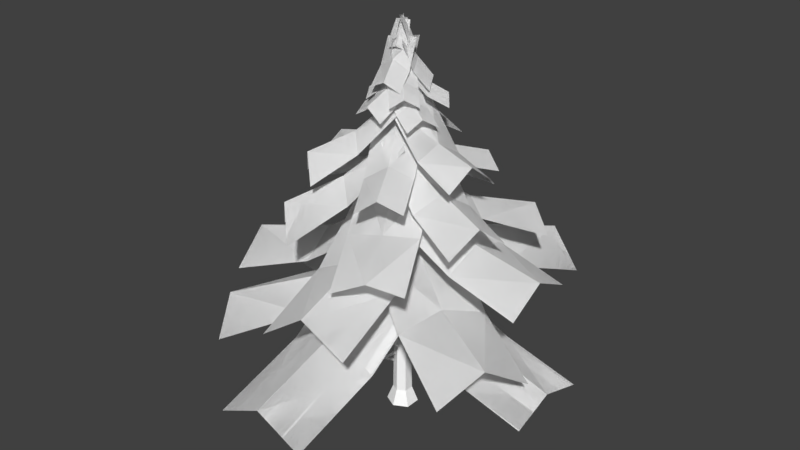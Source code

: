 # Source: pinetreem.blend  (saved by Blender 2.78.0; exported with 4.5.12 LTS)
import bpy
from mathutils import Matrix  # noqa: F401  (used for matrix-valued properties, if any)

bpy.ops.wm.read_factory_settings(use_empty=True)
scene = bpy.context.scene
scene.name = 'Scene'

# ---- collections
col_collection_1 = bpy.data.collections.new('Collection 1'); scene.collection.children.link(col_collection_1)

# ---- materials (node trees are filled in below, after node groups)
mat_c__users_josiah_dropbox_quake_keep_progs_pinetreem = bpy.data.materials.new('C:\\Users\\Josiah\\Dropbox\\QUAKE\\keep\\progs\\pinetreem')
mat_c__users_josiah_dropbox_quake_keep_progs_pinetreem.alpha_threshold = 0.0
mat_c__users_josiah_dropbox_quake_keep_progs_pinetreem.use_transparent_shadow = False
mat_c__users_josiah_dropbox_quake_keep_progs_pinetreem.diffuse_color = (1.0, 1.0, 1.0, 1.0)
mat_c__users_josiah_dropbox_quake_keep_progs_pinetreem.roughness = 0.5

# ---- material node trees

# ---- world
world_world = bpy.data.worlds.new('World'); scene.world = world_world
world_world.color = (0.05088, 0.05088, 0.05088)
world_world.use_sun_shadow = False
world_world.sun_shadow_jitter_overblur = 0.0
world_world.cycles.sampling_method = 'MANUAL'

# ---- meshes
me_c__users_josiah_dropbox_quake_keep_progs_pinetreem = bpy.data.meshes.new('C:\\Users\\Josiah\\Dropbox\\QUAKE\\keep\\progs\\pinetreem')
me_c__users_josiah_dropbox_quake_keep_progs_pinetreem.from_pydata([(0.08013, -0.05386, 0.0), (0.08013, 0.04367, 0.0), (-0.004262, -0.0006601, 0.0), (0.02949, 0.008206, 1.725), (0.02949, -0.01839, 1.725), (0.01262, -0.01839, 2.206), (-0.08865, -0.05386, 0.0), (-0.004262, -0.09819, 0.0), (-0.004262, 0.02594, 1.725), (0.01262, 0.008206, 2.206), (-0.004262, -0.03613, 1.725), (-0.02958, -0.01839, 1.725), (-0.02114, -0.01839, 2.206), (-0.02958, 0.008206, 1.725), (-0.004262, 0.02594, 1.725), (-0.004262, 0.01707, 2.206), (-0.004262, -0.03613, 1.725), (0.02949, -0.01839, 1.725), (0.02949, -0.02726, 1.147), (-0.004262, 0.0348, 1.147), (-0.004262, 0.05254, 0.09803), (0.04637, 0.02594, 0.09803), (1.042, -0.0006601, 0.5097), (1.034, -0.2578, 0.4019), (0.5527, -0.2489, 0.5294), (0.02949, 0.01707, 1.147), (0.04637, -0.03613, 0.09803), (-0.03802, 0.01707, 1.147), (-0.03802, -0.02726, 1.147), (-0.0549, -0.03613, 0.09803), (-0.004262, -0.04499, 1.147), (0.02949, -0.02726, 1.147), (-0.004262, -0.06272, 0.09803), (-0.004262, 0.0348, 1.147), (-0.0549, 0.02594, 0.09803), (0.02949, 0.008206, 1.725), (0.02949, 0.01707, 1.147), (-0.02958, -0.01839, 1.725), (-0.03802, -0.02726, 1.147), (-0.03802, 0.01707, 1.147), (-0.004262, -0.04499, 1.147), (-0.004262, 0.02594, 1.725), (-0.004262, 0.0348, 1.147), (-0.004262, 0.02594, 1.725), (-0.02958, 0.008206, 1.725), (-0.3503, 0.04367, 0.9803), (-0.3249, 0.4781, 0.7156), (-0.02114, 0.4604, 0.8234), (0.4346, 0.9658, 0.9901), (0.6877, 0.8416, 0.8136), (0.4599, 0.3806, 0.9607), (0.2827, 0.4515, 0.7156), (0.2573, 0.01707, 0.9803), (0.004177, 0.2653, 1.657), (0.1645, 0.4959, 1.529), (0.2827, 0.4249, 1.647), (0.5612, 0.01707, 0.647), (0.02949, 0.02594, 0.8724), (0.04637, 0.2919, 0.7842), (0.5696, 0.2831, 0.5588), (0.02106, -0.24, 0.7548), (0.4177, 0.3451, 1.578), (0.2658, 0.1146, 1.657), (-0.04646, -0.5858, 0.745), (-0.03802, -0.02726, 1.039), (0.2658, -0.03613, 0.9803), (-0.06334, -1.171, 0.5392), (0.2573, -0.5858, 0.598), (0.2236, -0.4972, 1.637), (0.1054, -0.2578, 1.725), (0.2405, -0.2046, 1.666), (-0.4515, -0.311, 0.8626), (-0.0127, -0.05386, 1.186), (0.1308, -0.2844, 1.069), (-0.8988, -0.5858, 0.7058), (-1.042, -0.3553, 0.5392), (-0.595, -0.07159, 0.7646), (-0.004262, -0.03613, 2.402), (-0.06334, -0.03613, 2.382), (-0.0549, -0.0006601, 2.461), (0.4514, -0.2135, 0.9313), (0.3417, -0.4617, 0.843), (-0.08021, -0.24, 1.157), (-0.384, 0.1235, 1.5), (-0.3165, 0.3097, 1.451), (0.03793, 0.1767, 1.637), (-0.004262, 0.3363, 1.549), (-0.02958, 0.02594, 1.765), (-0.2152, 0.02594, 1.715), (-0.2996, -0.5415, 0.7646), (0.2067, 0.5047, 1.108), (0.232, -0.08932, 1.294), (-0.0127, 0.0348, 1.323), (-0.2659, 0.1501, 1.294), (-0.04646, 0.62, 0.9607), (0.4936, 0.0348, 1.255), (0.5021, -0.2223, 1.167), (0.02949, -0.2312, 1.441), (0.02106, 0.02594, 1.49), (0.01262, 0.2831, 1.441), (0.9156, 0.05254, 1.157), (0.924, -0.2046, 1.029), (0.02949, -0.444, 1.186), (-0.02958, -0.03613, 1.421), (0.232, -0.0006601, 1.372), (-0.2912, -0.07159, 1.372), (-0.2321, -0.4794, 1.069), (0.08013, -0.9494, 1.069), (0.2911, -0.4085, 1.069), (-0.5106, -0.1071, 1.098), (-0.03802, 0.01707, 1.402), (0.02949, -0.24, 1.304), (-0.1055, 0.2742, 1.235), (-0.5781, 0.1501, 0.9901), (-0.9663, -0.2312, 1.01), (0.4852, 0.6377, 1.294), (0.6793, 0.4959, 1.186), (0.4177, 0.1944, 1.333), (-0.3165, 0.3895, 1.274), (-0.1055, 0.5402, 1.167), (0.1645, 0.1412, 1.48), (-0.04646, -0.009526, 1.549), (-0.2574, -0.1603, 1.48), (0.01262, -0.06272, 2.196), (-0.07177, -0.09819, 2.088), (-0.1055, -0.02726, 2.127), (0.02949, 0.008206, 1.245), (0.1476, 0.2653, 1.157), (0.9156, -0.4351, 0.8332), (0.7974, -0.6922, 0.6666), (-0.3503, -0.577, 0.598), (-0.08021, 0.2565, 1.823), (-0.02958, 0.01707, 1.99), (-0.1815, -0.01839, 1.951), (-0.1393, -0.01839, 2.029), (-0.0127, 0.008206, 2.098), (-0.004262, -0.08932, 2.098), (-0.004262, 0.62, 1.48), (0.1983, 0.62, 1.333), (0.1898, 0.3274, 1.5), (0.3417, -0.08046, 1.568), (0.2827, -0.2666, 1.49), (-0.02958, -0.1691, 1.804), (0.2742, -0.03613, 1.833), (0.02106, 0.01707, 2.039), (0.04637, 0.1678, 2.01), (0.654, -0.1603, 1.48), (0.3924, 0.1057, 1.441), (0.5949, -0.3464, 1.343), (0.1645, -0.3819, 1.372), (-0.0127, -0.03613, 1.608), (0.1814, 0.05254, 1.578), (-0.1393, 0.09687, 1.794), (0.1308, 0.1944, 1.725), (-0.1646, -0.2223, 1.853), (-0.2659, -0.1337, 1.735), (-0.1055, 0.05254, 1.99), (0.09701, -0.1248, 2.01), (-0.06334, -0.3198, 1.765), (-0.1899, 0.3451, 1.47), (-0.3418, -0.4262, 1.745), (-0.4347, -0.3376, 1.578), (-0.02114, 0.008206, 2.206), (-0.004262, 0.01707, 2.206), (-0.004262, 0.008206, 2.353), (-0.004262, -0.02726, 2.206), (-0.02114, -0.01839, 2.206), (-0.0127, -0.009526, 2.353), (0.01262, -0.01839, 2.206), (0.004177, -0.009526, 2.353), (0.004177, -0.0006601, 2.353), (-0.0127, -0.0006601, 2.353), (0.01262, 0.008206, 2.206), (-0.004262, 0.008206, 2.353), (-0.004262, -0.009526, 2.353), (-0.1308, 0.487, 1.765), (-0.2237, 0.221, 1.765), (-0.5359, 0.0614, 1.676), (-0.519, 0.2121, 1.588), (-0.2406, 0.1678, 1.666), (0.07169, 0.2919, 1.784), (0.1139, 0.04367, 1.97), (0.04637, -0.03613, 2.392), (0.02106, 0.02594, 2.411), (0.04637, 0.04367, 2.333), (0.5274, -0.07159, 1.774), (0.2995, 0.1146, 1.735), (0.4936, -0.2223, 1.657), (0.2489, -0.1869, 1.765), (-0.7385, 0.2565, 1.412), (-0.6625, 0.4427, 1.284), (-0.2068, -0.2844, 1.588), (-0.3334, -0.1691, 1.431), (-0.1224, 0.07914, 1.765), (-0.4262, -0.5415, 1.451), (-0.07177, -0.3996, 1.48), (0.1223, -0.05386, 1.833), (-0.1393, 0.05254, 2.078), (-0.0549, 0.088, 2.176), (-0.0127, -0.08932, 2.372), (-0.04646, -0.07159, 2.196), (-0.07177, 0.02594, 2.255), (-0.2574, -0.03613, 1.951), (-0.1224, -0.1159, 1.97), (0.1308, -0.03613, 2.108), (0.1983, -0.1071, 2.039), (0.1392, -0.1691, 2.088), (0.08013, 0.09687, 2.117), (-0.0127, 0.01707, 2.196), (-0.07177, 0.088, 2.166), (0.004177, -0.07159, 2.333), (-0.0549, -0.06272, 2.313), (-0.114, -0.1159, 2.039), (-0.02114, -0.1337, 2.098), (-0.04646, -0.2578, 2.029), (-0.1477, 0.07914, 1.961), (-0.02958, 0.09687, 2.068), (-0.09709, -0.0006601, 2.176), (0.1814, 0.1678, 2.049), (0.02106, 0.1678, 2.059), (0.2236, -0.1159, 1.98), (0.1139, -0.07159, 2.049), (0.1561, 0.01707, 1.99), (0.004177, -0.01839, 2.166), (0.09701, -0.03613, 2.137), (0.03793, 0.0614, 2.127), (-0.1055, 0.2299, 1.99), (-0.02114, 0.2653, 1.931), (0.02949, 0.1501, 2.0), (-0.2659, 0.0614, 1.892), (-0.0549, 0.1146, 2.059), (0.08013, 0.04367, 2.108), (0.1476, 0.01707, 2.059), (0.07169, -0.1514, 2.029), (-0.02114, 0.1146, 2.206), (0.02949, 0.09687, 2.362), (0.08857, -0.06272, 2.206), (0.09701, -0.1514, 2.108), (0.004177, -0.178, 2.157), (0.1139, 0.1146, 2.147), (0.04637, 0.0614, 2.255), (-0.02958, 0.1235, 2.206), (0.07169, -0.09819, 2.157), (0.01262, -0.1514, 2.098), (-0.06334, -0.08932, 2.196), (-0.1393, 0.0348, 2.127), (-0.0127, -0.0006601, 2.372), (-0.08021, 0.07027, 2.343), (-0.09709, -0.1691, 2.108), (-0.1055, -0.07159, 2.206), (-0.004262, -0.02726, 2.225), (0.05481, 0.0348, 2.225), (-0.5528, -0.4262, 1.235), (-0.1984, -0.06272, 2.059), (-0.0127, -0.03613, 1.921), (0.1308, 0.02594, 1.853), (-0.0549, -0.01839, 2.333), (-0.02958, -0.009526, 2.411), (-0.0127, -0.05386, 2.382), (-0.03802, 0.05254, 2.382), (-0.004262, -0.009526, 2.48), (0.004177, -0.04499, 2.47), (0.004177, 0.02594, 2.47), (-0.2659, 0.01707, 1.755), (-0.004262, 0.1323, 1.892), (-0.0127, -0.009526, 2.47), (0.02106, 0.02594, 2.461), (-0.1477, -0.08932, 1.833), (0.08013, 0.2831, 0.9411), (-0.02114, 0.0348, 1.049), (-0.4853, 0.2299, 0.7548), (-0.3756, 0.4781, 0.647), (-0.9326, 0.4161, 0.647), (-0.5866, -0.01839, 0.647), (0.4852, 0.2919, 1.167), (-0.1055, -0.2046, 1.637), (-0.46, -0.07159, 1.451), (0.2405, 0.3185, 1.382), (-0.0127, 0.0348, 1.608), (-0.1899, 0.1589, 1.51), (-0.2827, -0.1248, 1.657), (-0.2996, 1.01, 0.5686), (0.004177, 0.9924, 0.7156), (0.308, 0.9835, 0.5686), (0.3333, -0.7188, 1.274), (0.3586, -0.2932, 1.382), (-0.3503, -0.01839, 0.9803), (-0.1562, 0.1855, 1.069), (-0.1224, -0.2135, 0.9215), (0.5696, 0.04367, 0.843), (1.025, -0.178, 0.6666), (-0.5528, 0.7086, 1.167), (-0.5359, 0.2387, 1.167), (-0.0127, -0.0006601, 2.49), (-0.06334, 0.0348, 2.47), (0.02106, -0.05386, 2.49), (-0.3418, 0.8594, 0.9705), (-0.4431, -0.3642, 0.9901), (0.173, -0.08932, 1.568), (0.06325, 0.4338, 1.274), (0.3164, 0.7441, 1.127), (0.1645, 0.01707, 1.745), (-0.004262, -0.1337, 2.01), (0.07169, 0.2033, 1.784), (0.08013, 0.04367, 0.0), (-0.004262, 0.088, 0.0), (0.1392, -0.1603, 1.794), (0.02106, 0.5225, 1.657), (-0.02114, 0.0348, 2.382), (-0.2321, -0.5238, 1.598), (0.08857, -0.02726, 2.196), (0.04637, -0.07159, 2.362), (0.1898, -0.2046, 1.921), (0.08013, -0.1603, 1.98), (-0.09709, -0.03613, 2.137), (-0.1477, 0.07914, 2.0), (-0.1984, 0.1855, 1.931), (-0.03802, -0.1159, 2.088), (0.05481, -0.05386, 2.196), (-0.2237, 0.01707, 2.019), (-0.09709, 0.1323, 2.088), (-0.004262, -0.08932, 2.264), (-0.114, -0.0006601, 2.353), (0.08013, -0.2223, 2.039), (-0.004262, -0.0006601, 2.5), (0.03793, -0.009526, 2.372), (-0.004262, -0.09819, 0.0), (-0.004262, 0.05254, 0.09803), (-0.08865, 0.04367, 0.0), (-0.08865, -0.05386, 0.0), (-0.004262, 0.088, 0.0), (0.08013, -0.05386, 0.0), (0.1983, -0.009526, 0.3823), (0.2067, -0.009526, 0.3921), (0.2827, -0.009526, 0.3529), (0.2911, -0.009526, 0.3431), (0.308, -0.04499, 0.3529), (0.2827, -0.009526, 0.3529), (0.02949, 0.008206, 0.4411), (0.02106, -0.0006601, 0.4411), (0.1983, -0.0006601, 0.3823), (0.1983, -0.009526, 0.3823), (0.2742, -0.009526, 0.3431), (0.2742, -0.009526, 0.3431), (0.2911, -0.009526, 0.3431), (0.02106, -0.009526, 0.4411), (0.1983, -0.009526, 0.3823), (0.1983, -0.0006601, 0.3823), (0.2742, -0.0006601, 0.3431), (0.2742, 0.008206, 0.3431), (0.2742, -0.0006601, 0.3431), (0.2827, 0.04367, 0.3137), (0.2742, 0.008206, 0.3431), (0.1983, -0.009526, 0.3823), (0.02106, -0.009526, 0.4411), (0.02949, -0.01839, 0.4411), (0.1983, -0.0006601, 0.3823), (0.2827, -0.0006601, 0.3529), (0.2911, 0.008206, 0.3431), (0.2911, -0.0006601, 0.3431), (0.1983, -0.009526, 0.3823), (0.02949, -0.009526, 0.4509), (0.1983, -0.009526, 0.3823), (0.2742, -0.009526, 0.3431), (0.2911, -0.009526, 0.3333), (0.2067, -0.009526, 0.3921), (0.02949, -0.0006601, 0.4509), (0.2067, -0.0006601, 0.3921), (0.1983, -0.0006601, 0.3823), (0.2911, 0.008206, 0.3431), (0.2911, -0.009526, 0.3431), (0.2742, -0.009526, 0.3431), (0.2911, -0.009526, 0.3431), (0.2911, -0.009526, 0.3431), (0.308, -0.009526, 0.3333), (0.2911, -0.009526, 0.3333), (0.2911, -0.0006601, 0.3333), (0.2742, -0.0006601, 0.3431), (0.2911, -0.0006601, 0.3431), (0.2911, -0.009526, 0.3431), (0.2911, -0.009526, 0.3333), (0.2911, -0.0006601, 0.3333), (0.2911, 0.008206, 0.3431), (-0.1646, 0.2299, 0.4019), (-0.1308, 0.1678, 0.4313), (-0.1224, 0.1678, 0.4411), (-0.02958, 0.02594, 0.4803), (-0.02958, 0.02594, 0.4705), (-0.1308, 0.1589, 0.4313), (-0.02958, -0.03613, 0.3627), (-0.114, -0.1869, 0.2941), (-0.02958, -0.03613, 0.3529), (-0.02958, 0.02594, 0.4803), (-0.1393, 0.1678, 0.4411), (-0.1308, 0.1678, 0.4411), (-0.02114, -0.04499, 0.3529), (-0.1393, 0.1589, 0.4411), (-0.1308, 0.1589, 0.4313), (-0.173, 0.2299, 0.4019), (-0.0127, 0.0348, 0.4803), (-0.1224, 0.1678, 0.4411), (-0.1308, 0.1678, 0.4313), (-0.02114, -0.04499, 0.3529), (-0.02114, -0.04499, 0.3627), (-0.1815, 0.2387, 0.4019), (-0.173, 0.221, 0.4117), (-0.02114, -0.04499, 0.3725), (-0.02114, 0.0348, 0.4803), (-0.02958, -0.04499, 0.3725), (-0.1393, 0.1678, 0.4411), (-0.1646, 0.2299, 0.4117), (-0.1308, 0.1678, 0.4411), (-0.1224, 0.2653, 0.3823), (-0.1646, 0.2299, 0.4019), (-0.1646, 0.2299, 0.4117), (-0.173, 0.2299, 0.4019), (-0.1308, 0.1589, 0.4313), (-0.1393, 0.1589, 0.4411), (-0.02958, 0.02594, 0.4705), (-0.02114, 0.02594, 0.4705), (-0.1646, 0.2299, 0.4117), (-0.173, 0.2387, 0.3921), (-0.1646, 0.2476, 0.4019), (-0.173, 0.2387, 0.3921), (-0.1224, 0.2653, 0.3823), (-0.173, 0.2476, 0.4019), (-0.173, 0.2299, 0.4117), (-0.1224, 0.2653, 0.3823), (-0.1224, 0.2653, 0.3823), (-0.1055, 0.2742, 0.3823), (-0.1815, 0.2387, 0.3921), (-0.1815, 0.2387, 0.4019), (-0.1815, 0.2387, 0.4019), (-0.1815, 0.2387, 0.3921), (-0.1224, 0.2653, 0.3921), (-0.1815, 0.2387, 0.4019), (-0.1815, 0.2387, 0.4019), (-0.2406, 0.2476, 0.4215), (-0.2406, 0.2387, 0.4215), (-0.173, 0.221, 0.4117), (-0.1224, 0.2742, 0.3823), (-0.1224, 0.2653, 0.3823), (-0.1224, 0.2653, 0.3921), (-0.2406, 0.2476, 0.4215), (-0.2406, 0.2387, 0.4313), (-0.2406, 0.2387, 0.4215), (-0.173, 0.2299, 0.4117), (-0.2406, 0.2387, 0.4313), (-0.173, 0.221, 0.4117), (0.004177, -0.04499, 0.6078), (0.01262, -0.04499, 0.6078), (0.1054, -0.1957, 0.5392), (0.1054, -0.1869, 0.5294), (0.01262, -0.03613, 0.5882), (0.004177, -0.04499, 0.5882), (0.02106, -0.03613, 0.598), (0.09701, -0.1957, 0.5294), (0.004177, -0.04499, 0.5882), (0.004177, -0.04499, 0.598), (0.09701, -0.1957, 0.5294), (0.1054, -0.1869, 0.5294), (0.1054, -0.1869, 0.5294), (0.09701, -0.1957, 0.5294), (0.1054, -0.1957, 0.5392), (-0.1646, -0.009526, 0.2353), (-0.0549, -0.0006601, 0.2843), (-0.0549, -0.009526, 0.2843), (-0.1562, -0.009526, 0.2353), (-0.04646, -0.009526, 0.2647), (-0.04646, -0.0006601, 0.2745), (-0.04646, -0.009526, 0.2745), (-0.1562, -0.009526, 0.2353), (-0.04646, -0.0006601, 0.2745), (-0.04646, -0.0006601, 0.2745), (-0.1646, -0.009526, 0.2353), (-0.1562, -0.009526, 0.2353), (-0.1562, -0.009526, 0.2353), (-0.1646, -0.009526, 0.2353), (-0.1562, -0.009526, 0.2353), (-0.08865, 0.04367, 0.0), (-0.0127, -0.0006601, 2.372), (0.08013, 0.008206, 2.382), (-0.02958, -0.01839, 1.912), (-0.04646, -0.1691, 1.872), (-0.02114, -0.4617, 1.353), (-0.1984, -0.1159, 1.539), (0.09701, -0.5415, 1.539), (-0.02114, -0.3198, 1.637), (1.042, -0.0006601, 0.5097), (0.5612, 0.01707, 0.647), (0.5527, -0.2489, 0.5294), (-0.3503, 0.04367, 0.9803), (-0.04646, 0.0348, 1.088), (-0.02114, 0.4604, 0.8234), (0.4346, 0.9658, 0.9901), (0.2067, 0.5047, 1.108), (0.4599, 0.3806, 0.9607), (0.2573, 0.01707, 0.9803), (0.004177, 0.2653, 1.657), (0.1308, 0.1944, 1.725), (0.2827, 0.4249, 1.647), (0.5696, 0.2831, 0.5588), (0.04637, 0.2919, 0.7842), (1.051, 0.2742, 0.4313), (0.02949, 0.02594, 0.8724), (0.02106, -0.24, 0.7548), (0.2658, 0.1146, 1.657), (-0.04646, -0.5858, 0.745), (0.2573, -0.5858, 0.598), (0.2658, -0.03613, 0.9803), (-0.06334, -1.171, 0.5392), (0.2405, -1.171, 0.3921), (0.2236, -0.4972, 1.637), (0.3502, -0.4262, 1.568), (0.2405, -0.2046, 1.666), (-0.4515, -0.311, 0.8626), (-0.2996, -0.5415, 0.7646), (0.1308, -0.2844, 1.069), (-0.8988, -0.5858, 0.7058), (-0.595, -0.07159, 0.7646), (-0.004262, -0.03613, 2.402), (-0.0127, -0.009526, 2.47), (-0.0549, -0.0006601, 2.461), (0.4514, -0.2135, 0.9313), (0.02949, 0.008206, 1.245), (-0.08021, -0.24, 1.157), (-0.384, 0.1235, 1.5), (-0.02958, -0.009526, 1.657), (0.03793, 0.1767, 1.637), (-0.004262, 0.3363, 1.549), (-0.1899, 0.3451, 1.47), (-0.2152, 0.02594, 1.715), (-0.7553, -0.8252, 0.5392), (-0.0127, 0.0348, 1.323), (0.232, -0.08932, 1.294), (-0.04646, 0.62, 0.9607), (-0.2659, 0.1501, 1.294), (0.1814, 1.09, 0.8136), (0.4936, 0.0348, 1.255), (0.02106, 0.02594, 1.49), (0.02949, -0.2312, 1.441), (0.4852, 0.2919, 1.167), (0.01262, 0.2831, 1.441), (0.9156, 0.05254, 1.157), (0.5021, -0.2223, 1.167), (0.02949, -0.444, 1.186), (0.2911, -0.4085, 1.069), (0.232, -0.0006601, 1.372), (-0.2912, -0.07159, 1.372), (-0.2321, -0.4794, 1.069), (-0.1815, -0.9848, 0.8921), (0.08013, -0.9494, 1.069), (0.3417, -0.9139, 0.8921), (-0.5106, -0.1071, 1.098), (-0.4431, -0.3642, 0.9901), (0.02949, -0.24, 1.304), (-0.1055, 0.2742, 1.235), (-0.5781, 0.1501, 0.9901), (-1.034, 0.02594, 0.8332), (-0.9663, -0.2312, 1.01), (0.4852, 0.6377, 1.294), (0.2405, 0.3185, 1.382), (0.4177, 0.1944, 1.333), (-0.3165, 0.3895, 1.274), (-0.04646, -0.009526, 1.549), (0.1645, 0.1412, 1.48), (-0.5359, 0.2387, 1.167), (-0.2574, -0.1603, 1.48), (0.01262, -0.06272, 2.196), (-0.02114, 0.008206, 2.196), (-0.1055, -0.02726, 2.127), (0.5696, 0.04367, 0.843), (0.1476, 0.2653, 1.157), (0.9156, -0.4351, 0.8332), (0.3417, -0.4617, 0.843), (-0.3503, -0.577, 0.598), (-0.3671, -1.162, 0.3921), (-0.08021, 0.2565, 1.823), (-0.2237, 0.221, 1.765), (-0.1815, -0.01839, 1.951), (-0.1393, -0.01839, 2.029), (-0.1224, -0.1159, 1.97), (-0.004262, -0.08932, 2.098), (-0.004262, 0.62, 1.48), (0.1898, 0.3274, 1.5), (0.3417, -0.08046, 1.568), (0.02106, 0.01707, 1.833), (-0.02958, -0.1691, 1.804), (0.2742, -0.03613, 1.833), (0.2995, 0.1146, 1.735), (0.04637, 0.1678, 2.01), (0.654, -0.1603, 1.48), (0.6962, 0.02594, 1.333), (0.3924, 0.1057, 1.441), (0.2827, -0.2666, 1.49), (0.1645, -0.3819, 1.372), (0.3586, -0.2932, 1.382), (0.1814, 0.05254, 1.578), (-0.1393, 0.09687, 1.794), (-0.0127, 0.02594, 1.892), (-0.1646, -0.2223, 1.853), (-0.004262, -0.03613, 2.029), (-0.1055, 0.05254, 1.99), (0.09701, -0.1248, 2.01), (-0.1899, 0.6288, 1.304), (-0.3418, -0.4262, 1.745), (-0.2659, -0.1337, 1.735), (-0.1308, 0.487, 1.765), (-0.2743, 0.4515, 1.627), (-0.5359, 0.0614, 1.676), (-0.2659, 0.01707, 1.755), (-0.2406, 0.1678, 1.666), (-0.02958, 0.01707, 1.99), (0.1139, 0.04367, 1.97), (0.04637, -0.03613, 2.392), (0.06325, -0.01839, 2.304), (0.04637, 0.04367, 2.333), (0.5274, -0.07159, 1.774), (0.5443, 0.07914, 1.657), (0.2489, -0.1869, 1.765), (-0.7385, 0.2565, 1.412), (-0.3165, 0.3097, 1.451), (-0.2068, -0.2844, 1.588), (0.004177, -0.03613, 1.823), (-0.1224, 0.07914, 1.765), (-0.4262, -0.5415, 1.451), (-0.2912, -0.6656, 1.265), (-0.07177, -0.3996, 1.48), (0.1223, -0.05386, 1.833), (-0.0549, 0.088, 2.176), (-0.0127, -0.08932, 2.372), (-0.004262, 0.008206, 2.372), (-0.07177, 0.02594, 2.255), (-0.2574, -0.03613, 1.951), (-0.2406, -0.1337, 1.902), (0.1308, -0.03613, 2.108), (0.07169, -0.09819, 2.157), (0.1392, -0.1691, 2.088), (0.08013, 0.09687, 2.117), (0.02106, 0.1678, 2.059), (-0.07177, 0.088, 2.166), (0.004177, -0.07159, 2.333), (-0.06334, -0.03613, 2.382), (-0.114, -0.1159, 2.039), (-0.1393, -0.24, 1.97), (-0.04646, -0.2578, 2.029), (-0.0127, 0.008206, 2.098), (-0.02958, 0.09687, 2.068), (-0.02114, -0.1337, 2.098), (0.004177, -0.01839, 2.166), (-0.09709, -0.0006601, 2.176), (0.1814, 0.1678, 2.049), (0.1139, 0.2387, 1.99), (0.2236, -0.1159, 1.98), (0.2658, -0.02726, 1.921), (0.1561, 0.01707, 1.99), (0.07169, -0.1514, 2.029), (0.09701, -0.03613, 2.137), (0.03793, 0.0614, 2.127), (0.004177, -0.02726, 2.127), (0.1139, -0.07159, 2.049), (-0.1055, 0.2299, 1.99), (-0.0549, 0.1146, 2.059), (0.02949, 0.1501, 2.0), (-0.1477, 0.07914, 1.961), (-0.004262, 0.008206, 2.137), (0.08013, 0.04367, 2.108), (0.1476, 0.01707, 2.059), (0.2405, 0.09687, 1.99), (0.05481, -0.2666, 1.961), (0.02949, 0.09687, 2.362), (0.08857, -0.06272, 2.206), (-0.004262, -0.08932, 2.264), (0.004177, -0.178, 2.157), (0.1139, 0.1146, 2.147), (0.02949, 0.1767, 2.098), (-0.02958, 0.1235, 2.206), (-0.004262, -0.02726, 2.225), (-0.06334, -0.08932, 2.196), (-0.1393, 0.0348, 2.127), (-0.1224, -0.06272, 2.078), (-0.04646, -0.07159, 2.196), (0.04637, 0.0614, 2.255), (-0.08021, 0.07027, 2.343), (-0.1055, -0.07159, 2.206), (0.05481, 0.0348, 2.225), (-0.3334, -0.1691, 1.431), (-0.1984, -0.06272, 2.059), (-0.1646, -0.1337, 2.01), (-0.07177, -0.09819, 2.088), (0.1054, -0.2578, 1.725), (0.1308, 0.02594, 1.853), (-0.0549, -0.01839, 2.333), (-0.03802, -0.05386, 2.313), (-0.0127, -0.05386, 2.382), (-0.0127, 0.07027, 2.304), (-0.03802, 0.05254, 2.382), (-0.02958, -0.009526, 2.411), (0.004177, -0.04499, 2.47), (0.004177, 0.02594, 2.47), (-0.02114, 0.0348, 2.382), (-0.02958, -0.01839, 1.912), (-0.004262, 0.1323, 1.892), (0.03793, -0.009526, 2.372), (0.02106, 0.02594, 2.461), (-0.1477, -0.08932, 1.833), (-0.02114, -0.3198, 1.637), (0.08013, 0.2831, 0.9411), (-0.3756, 0.4781, 0.647), (-0.4853, 0.2299, 0.7548), (-0.8313, 0.6643, 0.549), (-0.9326, 0.4161, 0.647), (-1.042, 0.1678, 0.549), (-0.5866, -0.01839, 0.647), (0.9072, 0.3097, 1.029), (-0.1055, -0.2046, 1.637), (0.06325, 0.4338, 1.274), (-0.1899, 0.1589, 1.51), (-0.5612, -0.08932, 1.568), (-0.2827, -0.1248, 1.657), (-0.3249, 0.4781, 0.7156), (0.004177, 0.9924, 0.7156), (0.2827, 0.4515, 0.7156), (0.3333, -0.7188, 1.274), (0.5274, -0.6302, 1.225), (-0.806, 0.0614, 1.284), (-0.46, -0.07159, 1.451), (-0.03802, -0.02726, 1.039), (-0.3503, -0.01839, 0.9803), (-0.0127, -0.05386, 1.186), (-0.1562, 0.1855, 1.069), (-0.1224, -0.2135, 0.9215), (-0.5528, 0.7086, 1.167), (-0.7638, 0.5579, 0.9705), (0.02106, 0.02594, 2.411), (-0.06334, 0.0348, 2.47), (0.02106, -0.05386, 2.49), (-0.1055, 0.5402, 1.167), (-0.9072, -0.4972, 0.8332), (-0.0127, 0.0348, 1.608), (0.173, -0.08932, 1.568), (-0.02958, 0.02594, 1.765), (0.1645, 0.01707, 1.745), (0.02106, 0.01707, 2.039), (-0.004262, -0.1337, 2.01), (0.07169, 0.2033, 1.784), (0.1392, -0.1603, 1.794), (0.07169, 0.2919, 1.784), (-0.03802, 0.02594, 2.313), (-0.06334, -0.3198, 1.765), (0.08857, -0.02726, 2.196), (0.1561, 0.02594, 2.088), (-0.0127, -0.0006601, 2.372), (0.04637, -0.07159, 2.362), (0.08013, -0.1603, 1.98), (-0.09709, -0.03613, 2.137), (-0.1477, 0.07914, 2.0), (-0.03802, -0.1159, 2.088), (0.05481, -0.05386, 2.196), (-0.1393, 0.05254, 2.078), (-0.02114, 0.1146, 2.206), (-0.0127, -0.0006601, 2.372), (-0.114, -0.0006601, 2.353), (0.01262, -0.1514, 2.098), (0.04637, -0.03613, 2.304), (0.08013, 0.008206, 2.382), (-0.04646, -0.1691, 1.872), (-0.02114, -0.4617, 1.353), (0.1476, -0.7986, 1.186), (-0.0127, -0.03613, 1.608), (-0.1984, -0.1159, 1.539), (-0.004262, 0.01707, 2.206), (-0.004262, -0.02726, 2.206), (-0.02114, 0.008206, 2.206), (-0.004262, 0.0348, 1.147), (-0.04646, 0.0348, 1.088), (1.051, 0.2742, 0.4313), (0.2405, -1.171, 0.3921), (0.3502, -0.4262, 1.568), (-0.02958, -0.009526, 1.657), (-0.7553, -0.8252, 0.5392), (0.1814, 1.09, 0.8136), (-0.1815, -0.9848, 0.8921), (0.3417, -0.9139, 0.8921), (-1.034, 0.02594, 0.8332), (-0.02114, 0.008206, 2.196), (-0.3671, -1.162, 0.3921), (0.02106, 0.01707, 1.833), (0.6962, 0.02594, 1.333), (-0.0127, 0.02594, 1.892), (-0.004262, -0.03613, 2.029), (-0.1899, 0.6288, 1.304), (-0.004262, 0.01707, 2.206), (-0.2743, 0.4515, 1.627), (0.06325, -0.01839, 2.304), (0.5443, 0.07914, 1.657), (0.004177, -0.03613, 1.823), (-0.2912, -0.6656, 1.265), (-0.004262, 0.008206, 2.372), (-0.2406, -0.1337, 1.902), (-0.1393, -0.24, 1.97), (0.1139, 0.2387, 1.99), (0.2658, -0.02726, 1.921), (0.004177, -0.02726, 2.127), (-0.004262, 0.008206, 2.137), (0.2405, 0.09687, 1.99), (0.05481, -0.2666, 1.961), (0.02949, 0.1767, 2.098), (-0.1224, -0.06272, 2.078), (-0.1646, -0.1337, 2.01), (-0.03802, -0.05386, 2.313), (-0.0127, 0.07027, 2.304), (-0.8313, 0.6643, 0.549), (-1.042, 0.1678, 0.549), (0.9072, 0.3097, 1.029), (-0.5612, -0.08932, 1.568), (0.5274, -0.6302, 1.225), (-0.806, 0.0614, 1.284), (-0.7638, 0.5579, 0.9705), (-0.9072, -0.4972, 0.8332), (-0.03802, 0.02594, 2.313), (0.1561, 0.02594, 2.088), (0.04637, -0.03613, 2.304), (-0.004262, 0.088, 0.0), (0.2911, -0.009526, 0.3333), (0.2911, -0.0006601, 0.3333), (0.2067, -0.0006601, 0.3921), (0.2911, -0.009526, 0.3431), (-0.1815, 0.2387, 0.3921), (-0.1308, 0.1589, 0.4313), (-0.1224, 0.2653, 0.3823), (-0.1224, 0.2742, 0.3823), (-0.1646, 0.2476, 0.4019), (-0.1815, 0.2387, 0.4019), (-0.173, 0.2387, 0.3921), (-0.173, 0.2476, 0.4019), (-0.1646, 0.2476, 0.4019), (-0.173, 0.2387, 0.3921), (-0.2406, 0.2387, 0.4215), (-0.2406, 0.2387, 0.4215), (-0.2406, 0.2387, 0.4215), (0.09701, -0.1957, 0.5392), (0.09701, -0.1957, 0.5294), (0.09701, -0.1957, 0.5392), (0.1054, -0.1869, 0.5294), (0.09701, -0.1957, 0.5294), (-0.1646, -0.009526, 0.2353), (-0.1562, -0.009526, 0.2353), (-0.1646, -0.009526, 0.2353), (-0.1646, -0.009526, 0.2353), (-0.1562, -0.009526, 0.2353), (0.1476, -0.7986, 1.186), (1.034, -0.2578, 0.4019), (0.6877, 0.8416, 0.8136), (0.1645, 0.4959, 1.529), (0.4177, 0.3451, 1.578), (-1.042, -0.3553, 0.5392), (0.924, -0.2046, 1.029), (-0.02958, -0.03613, 1.421), (-0.03802, 0.01707, 1.402), (0.6793, 0.4959, 1.186), (0.7974, -0.6922, 0.6666), (0.1983, 0.62, 1.333), (0.5949, -0.3464, 1.343), (-0.4347, -0.3376, 1.578), (-0.519, 0.2121, 1.588), (0.4936, -0.2223, 1.657), (-0.6625, 0.4427, 1.284), (0.1983, -0.1071, 2.039), (-0.0127, 0.01707, 2.196), (-0.0549, -0.06272, 2.313), (-0.02114, 0.2653, 1.931), (-0.2659, 0.0614, 1.892), (0.09701, -0.1514, 2.108), (-0.09709, -0.1691, 2.108), (-0.5528, -0.4262, 1.235), (-0.0127, -0.03613, 1.921), (-0.004262, -0.009526, 2.48), (-0.02114, 0.0348, 1.049), (-0.2996, 1.01, 0.5686), (0.308, 0.9835, 0.5686), (1.025, -0.178, 0.6666), (-0.0127, -0.0006601, 2.49), (-0.3418, 0.8594, 0.9705), (0.3164, 0.7441, 1.127), (0.02106, 0.5225, 1.657), (-0.2321, -0.5238, 1.598), (0.1898, -0.2046, 1.921), (-0.1984, 0.1855, 1.931), (-0.2237, 0.01707, 2.019), (-0.09709, 0.1323, 2.088), (0.08013, -0.2223, 2.039), (0.09701, -0.5415, 1.539)], [], [(0, 2, 1), (5, 4, 3), (2, 7, 6), (9, 3, 8), (12, 11, 10), (10, 4, 5), (15, 14, 13), (18, 17, 16), (21, 20, 19), (24, 23, 22), (26, 21, 25), (29, 28, 27), (26, 31, 30), (32, 30, 28), (34, 27, 33), (36, 35, 17), (39, 38, 37), (40, 16, 37), (42, 41, 35), (39, 44, 43), (47, 46, 45), (50, 49, 48), (52, 51, 47), (55, 54, 53), (58, 57, 56), (59, 56, 22), (60, 24, 56), (62, 61, 55), (65, 64, 63), (67, 63, 66), (70, 69, 68), (73, 72, 71), (76, 75, 74), (79, 78, 77), (82, 81, 80), (85, 84, 83), (88, 87, 86), (89, 71, 74), (91, 50, 90), (93, 92, 90), (94, 90, 48), (97, 96, 95), (99, 98, 95), (96, 101, 100), (104, 103, 102), (102, 103, 105), (107, 102, 106), (108, 102, 107), (111, 110, 109), (109, 110, 112), (114, 109, 113), (117, 116, 115), (120, 119, 118), (122, 121, 118), (125, 124, 123), (127, 126, 80), (81, 129, 128), (66, 63, 130), (133, 132, 131), (136, 135, 134), (139, 138, 137), (142, 141, 140), (145, 144, 143), (147, 140, 146), (141, 148, 146), (151, 150, 149), (153, 53, 152), (156, 155, 154), (154, 158, 157), (159, 86, 137), (155, 161, 160), (164, 163, 162), (167, 166, 165), (170, 169, 168), (167, 171, 162), (173, 170, 172), (174, 165, 168), (176, 131, 175), (179, 178, 177), (181, 180, 131), (184, 183, 182), (186, 143, 185), (188, 187, 185), (84, 190, 189), (193, 192, 191), (195, 191, 194), (196, 62, 153), (198, 197, 125), (201, 200, 199), (203, 134, 202), (206, 205, 204), (209, 208, 207), (78, 211, 210), (214, 213, 212), (216, 215, 134), (217, 212, 213), (219, 207, 218), (222, 221, 220), (224, 223, 213), (221, 222, 225), (228, 227, 226), (215, 229, 202), (231, 228, 230), (218, 207, 232), (233, 213, 214), (235, 234, 201), (238, 237, 236), (241, 240, 239), (244, 243, 242), (200, 201, 245), (247, 246, 240), (249, 248, 238), (251, 250, 242), (192, 252, 194), (124, 125, 253), (255, 254, 69), (258, 257, 256), (259, 183, 184), (261, 260, 257), (257, 260, 262), (264, 179, 263), (266, 265, 77), (69, 254, 267), (270, 269, 268), (272, 270, 271), (273, 270, 272), (274, 95, 100), (83, 276, 275), (279, 278, 277), (280, 263, 177), (282, 281, 46), (51, 283, 282), (285, 149, 284), (276, 83, 189), (286, 130, 63), (287, 76, 71), (288, 269, 270), (128, 290, 289), (292, 118, 291), (294, 293, 183), (183, 293, 295), (119, 296, 291), (297, 109, 114), (298, 117, 277), (115, 300, 299), (301, 139, 86), (302, 188, 143), (140, 147, 303), (304, 21, 26), (305, 1, 2), (191, 195, 306), (180, 307, 175), (256, 257, 308), (160, 309, 158), (239, 240, 310), (311, 310, 240), (313, 312, 220), (230, 315, 314), (226, 316, 315), (317, 313, 221), (207, 208, 318), (197, 319, 253), (234, 320, 245), (322, 249, 321), (243, 323, 206), (171, 324, 164), (167, 324, 171), (173, 324, 170), (170, 324, 169), (325, 77, 210), (169, 324, 174), (174, 324, 167), (326, 32, 29), (328, 34, 327), (329, 29, 34), (330, 20, 21), (326, 331, 26), (13, 11, 12), (334, 333, 332), (337, 336, 335), (340, 339, 338), (342, 332, 341), (344, 342, 343), (346, 345, 339), (349, 348, 347), (352, 351, 350), (355, 354, 353), (357, 349, 356), (359, 358, 349), (361, 355, 360), (363, 362, 347), (364, 363, 348), (366, 361, 365), (357, 367, 333), (359, 357, 334), (368, 338, 366), (369, 351, 352), (335, 336, 370), (372, 336, 371), (371, 336, 337), (375, 374, 373), (376, 351, 369), (377, 351, 376), (379, 374, 378), (381, 374, 380), (382, 374, 381), (378, 374, 382), (373, 374, 379), (385, 384, 383), (388, 387, 386), (391, 390, 389), (394, 393, 392), (395, 390, 391), (398, 397, 396), (401, 400, 399), (403, 390, 402), (398, 405, 404), (406, 390, 403), (400, 394, 407), (408, 390, 406), (405, 396, 409), (411, 385, 410), (389, 390, 408), (414, 413, 412), (384, 416, 415), (417, 386, 392), (401, 419, 418), (409, 411, 420), (412, 413, 421), (424, 423, 422), (425, 420, 410), (426, 420, 425), (429, 428, 427), (432, 431, 430), (383, 415, 433), (422, 414, 434), (437, 436, 435), (435, 439, 438), (429, 441, 440), (429, 440, 442), (429, 442, 428), (445, 444, 443), (447, 446, 436), (448, 446, 447), (451, 450, 449), (454, 453, 452), (452, 453, 455), (458, 457, 456), (449, 458, 459), (460, 455, 450), (463, 462, 461), (466, 465, 464), (469, 468, 467), (467, 468, 470), (473, 472, 471), (465, 473, 474), (475, 470, 466), (478, 477, 476), (0, 7, 2), (479, 2, 6), (479, 305, 2), (481, 480, 321), (483, 482, 263), (284, 149, 484), (485, 484, 149), (487, 486, 68), (490, 489, 488), (493, 492, 491), (496, 495, 494), (497, 492, 493), (500, 499, 498), (502, 501, 489), (501, 503, 488), (505, 504, 489), (506, 499, 500), (509, 508, 507), (508, 511, 510), (514, 513, 512), (517, 516, 515), (519, 515, 518), (522, 521, 520), (525, 524, 523), (528, 527, 526), (531, 530, 529), (516, 532, 518), (534, 533, 495), (536, 535, 495), (535, 537, 494), (540, 539, 538), (542, 541, 538), (544, 538, 543), (547, 546, 545), (545, 549, 548), (551, 550, 549), (546, 552, 551), (555, 554, 553), (553, 557, 556), (559, 558, 557), (562, 561, 560), (565, 564, 563), (567, 566, 563), (570, 569, 568), (572, 571, 523), (574, 523, 573), (510, 576, 575), (579, 578, 577), (582, 581, 580), (584, 529, 583), (587, 586, 585), (590, 589, 588), (593, 592, 591), (594, 585, 591), (597, 596, 595), (499, 599, 598), (602, 601, 600), (600, 601, 603), (530, 604, 583), (606, 600, 605), (578, 608, 607), (611, 610, 609), (613, 612, 577), (616, 615, 614), (589, 618, 617), (619, 588, 617), (621, 526, 620), (624, 623, 622), (627, 626, 625), (628, 599, 499), (629, 569, 570), (632, 631, 630), (581, 634, 633), (637, 636, 635), (640, 639, 638), (642, 520, 641), (645, 644, 643), (647, 646, 580), (650, 649, 648), (639, 652, 651), (655, 654, 653), (657, 656, 648), (660, 659, 658), (663, 662, 661), (664, 580, 633), (666, 665, 662), (651, 668, 667), (656, 669, 645), (670, 631, 632), (673, 672, 671), (676, 675, 674), (678, 677, 636), (681, 680, 679), (683, 676, 682), (684, 672, 673), (685, 635, 636), (686, 622, 625), (689, 688, 687), (691, 514, 690), (694, 693, 692), (696, 695, 616), (698, 694, 697), (697, 700, 699), (702, 701, 610), (704, 703, 520), (690, 706, 705), (709, 708, 707), (711, 710, 708), (713, 712, 711), (541, 714, 543), (526, 527, 715), (717, 716, 561), (719, 718, 609), (721, 493, 720), (722, 493, 721), (596, 724, 723), (726, 725, 620), (728, 727, 507), (730, 729, 515), (731, 713, 709), (573, 523, 571), (566, 733, 732), (735, 696, 734), (734, 614, 736), (737, 563, 732), (554, 738, 559), (740, 739, 561), (560, 561, 716), (742, 741, 529), (744, 743, 588), (585, 586, 745), (622, 623, 746), (747, 577, 607), (692, 748, 700), (605, 600, 749), (674, 751, 750), (753, 752, 682), (754, 660, 653), (662, 665, 755), (661, 662, 756), (757, 659, 660), (638, 667, 758), (759, 570, 687), (760, 632, 679), (762, 761, 672), (763, 636, 637), (703, 764, 641), (765, 671, 672), (766, 719, 610), (723, 768, 767), (770, 769, 595), (706, 690, 512), (9, 5, 3), (771, 9, 8), (772, 12, 10), (772, 10, 5), (773, 15, 13), (40, 18, 16), (25, 21, 19), (56, 24, 22), (31, 26, 25), (34, 29, 27), (32, 26, 30), (29, 32, 28), (327, 34, 33), (18, 36, 17), (44, 39, 37), (38, 40, 37), (36, 42, 35), (774, 39, 43), (775, 47, 45), (90, 50, 48), (775, 52, 47), (153, 55, 53), (59, 58, 56), (776, 59, 22), (57, 60, 56), (153, 62, 55), (67, 65, 63), (777, 67, 66), (778, 70, 68), (89, 73, 71), (71, 76, 74), (265, 79, 77), (126, 82, 80), (779, 85, 83), (159, 88, 86), (780, 89, 74), (92, 91, 90), (94, 93, 90), (781, 94, 48), (98, 97, 95), (274, 99, 95), (95, 96, 100), (108, 104, 102), (106, 102, 105), (782, 107, 106), (783, 108, 107), (297, 111, 109), (113, 109, 112), (784, 114, 113), (277, 117, 115), (121, 120, 118), (292, 122, 118), (785, 125, 123), (289, 127, 80), (80, 81, 128), (786, 66, 130), (176, 133, 131), (203, 136, 134), (86, 139, 137), (787, 142, 140), (186, 145, 143), (788, 147, 146), (140, 141, 146), (285, 151, 149), (789, 153, 152), (790, 156, 154), (790, 154, 157), (791, 159, 137), (154, 155, 160), (171, 164, 162), (174, 167, 165), (172, 170, 168), (166, 167, 162), (792, 173, 172), (169, 174, 168), (793, 176, 175), (263, 179, 177), (132, 181, 131), (794, 184, 182), (795, 186, 185), (143, 188, 185), (83, 84, 189), (796, 193, 191), (797, 195, 194), (789, 196, 153), (785, 198, 125), (798, 201, 199), (799, 203, 202), (242, 206, 204), (219, 209, 207), (77, 78, 210), (800, 214, 212), (135, 216, 134), (223, 217, 213), (801, 219, 218), (802, 222, 220), (233, 224, 213), (803, 221, 225), (230, 228, 226), (134, 215, 202), (804, 231, 230), (805, 218, 232), (806, 233, 214), (798, 235, 201), (321, 238, 236), (807, 241, 239), (250, 244, 242), (808, 200, 245), (241, 247, 240), (321, 249, 238), (204, 251, 242), (191, 192, 194), (809, 124, 253), (70, 255, 69), (810, 258, 256), (811, 259, 184), (258, 261, 257), (308, 257, 262), (482, 264, 263), (325, 266, 77), (487, 69, 267), (271, 270, 268), (812, 272, 271), (813, 273, 272), (814, 274, 100), (779, 83, 275), (299, 279, 277), (815, 280, 177), (47, 282, 46), (47, 51, 282), (816, 285, 284), (817, 276, 189), (64, 286, 63), (72, 287, 71), (273, 288, 270), (80, 128, 289), (818, 292, 291), (259, 294, 183), (182, 183, 295), (118, 119, 291), (819, 297, 114), (278, 298, 277), (277, 115, 299), (87, 301, 86), (144, 302, 143), (787, 140, 303), (331, 304, 26), (796, 191, 306), (131, 180, 175), (820, 256, 308), (154, 160, 158), (821, 239, 310), (246, 311, 240), (221, 313, 220), (804, 230, 314), (230, 226, 315), (803, 317, 221), (232, 207, 318), (125, 197, 253), (201, 234, 245), (480, 322, 321), (242, 243, 206), (822, 325, 210), (329, 326, 29), (823, 328, 327), (328, 329, 34), (304, 330, 21), (32, 326, 26), (773, 13, 12), (342, 334, 332), (368, 340, 338), (343, 342, 341), (824, 344, 343), (340, 346, 339), (356, 349, 347), (360, 355, 353), (367, 357, 356), (357, 359, 349), (365, 361, 360), (348, 363, 347), (825, 364, 348), (826, 366, 365), (334, 357, 333), (827, 359, 334), (826, 368, 366), (410, 385, 383), (417, 388, 386), (407, 394, 392), (405, 398, 396), (419, 401, 399), (828, 398, 404), (399, 400, 407), (426, 405, 409), (420, 411, 410), (434, 414, 412), (383, 384, 415), (393, 417, 392), (829, 401, 418), (426, 409, 420), (830, 412, 421), (831, 424, 422), (832, 425, 410), (833, 426, 425), (835, 834, 431), (836, 834, 835), (430, 431, 834), (837, 383, 433), (831, 422, 434), (838, 437, 435), (838, 435, 438), (839, 445, 443), (437, 447, 436), (840, 448, 447), (841, 451, 449), (842, 454, 452), (460, 452, 455), (459, 458, 456), (841, 449, 459), (451, 460, 450), (843, 462, 463), (845, 844, 462), (461, 462, 844), (846, 466, 464), (847, 469, 467), (475, 467, 470), (474, 473, 471), (464, 465, 474), (846, 475, 466), (848, 476, 477), (849, 476, 848), (850, 476, 849), (236, 481, 321), (280, 483, 263), (851, 284, 484), (150, 485, 149), (69, 487, 68), (852, 490, 488), (720, 493, 491), (853, 496, 494), (722, 497, 493), (854, 500, 498), (504, 502, 489), (489, 501, 488), (490, 505, 489), (855, 506, 500), (727, 509, 507), (507, 508, 510), (690, 514, 512), (729, 517, 515), (856, 519, 518), (642, 522, 520), (574, 525, 523), (621, 528, 526), (741, 531, 529), (515, 516, 518), (496, 534, 495), (533, 536, 495), (495, 535, 494), (544, 540, 538), (539, 542, 538), (857, 544, 543), (858, 547, 545), (858, 545, 548), (545, 551, 549), (545, 546, 551), (859, 555, 553), (859, 553, 556), (553, 559, 557), (860, 562, 560), (737, 565, 563), (564, 567, 563), (689, 570, 568), (524, 572, 523), (861, 574, 573), (507, 510, 575), (612, 579, 577), (646, 582, 580), (862, 584, 583), (594, 587, 585), (743, 590, 588), (585, 593, 591), (863, 594, 591), (769, 597, 595), (498, 499, 598), (606, 602, 600), (749, 600, 603), (529, 530, 583), (864, 606, 605), (577, 578, 607), (865, 611, 609), (747, 613, 577), (734, 616, 614), (588, 589, 617), (866, 619, 617), (867, 621, 620), (686, 624, 622), (622, 627, 625), (506, 628, 499), (759, 629, 570), (681, 632, 630), (580, 581, 633), (868, 637, 635), (869, 640, 638), (870, 642, 641), (648, 645, 643), (664, 647, 580), (643, 650, 648), (638, 639, 651), (660, 655, 653), (649, 657, 648), (655, 660, 658), (871, 663, 661), (872, 664, 633), (663, 666, 662), (638, 651, 667), (648, 656, 645), (760, 670, 632), (873, 673, 671), (682, 676, 674), (763, 678, 636), (632, 681, 679), (752, 683, 682), (874, 684, 673), (677, 685, 636), (875, 686, 625), (570, 689, 687), (876, 691, 690), (697, 694, 692), (734, 696, 616), (877, 698, 697), (877, 697, 699), (611, 702, 610), (521, 704, 520), (876, 690, 705), (878, 709, 707), (709, 711, 708), (709, 713, 711), (538, 541, 543), (726, 526, 715), (739, 717, 561), (610, 719, 609), (879, 721, 720), (880, 722, 721), (595, 596, 723), (526, 726, 620), (575, 728, 507), (519, 730, 515), (878, 731, 709), (881, 573, 571), (563, 566, 732), (882, 735, 734), (882, 734, 736), (883, 737, 732), (553, 554, 559), (562, 740, 561), (884, 560, 716), (584, 742, 529), (619, 744, 588), (593, 585, 745), (627, 622, 746), (885, 747, 607), (697, 692, 700), (886, 605, 749), (682, 674, 750), (750, 753, 682), (887, 754, 653), (756, 662, 755), (888, 661, 756), (754, 757, 660), (869, 638, 758), (889, 759, 687), (890, 760, 679), (684, 762, 672), (891, 763, 637), (520, 703, 641), (761, 765, 672), (701, 766, 610), (595, 723, 767), (767, 770, 595), (892, 706, 512)])
_uv = me_c__users_josiah_dropbox_quake_keep_progs_pinetreem.uv_layers.new(name='C:\\Users\\Josiah\\Dropbox\\QUAKE\\keep\\progs\\pinetreem')
_uv.uv.foreach_set('vector', [0.1, 0.075, 0.07083, 0.09167, 0.1, 0.1083, 0.5333, 0.1271, 0.5271, 0.4646, 0.5042, 0.4646, 0.07083, 0.09167, 0.07083, 0.05833, 0.04167, 0.075, 0.5104, 0.1271, 0.5042, 0.4646, 0.4833, 0.4646, 0.575, 0.1271, 0.5771, 0.4646, 0.5521, 0.4646, 0.5521, 0.4646, 0.5271, 0.4646, 0.5333, 0.1271, 0.6146, 0.1271, 0.6229, 0.4646, 0.6, 0.4646, 0.7104, 0.0125, 0.7167, 0.2917, 0.7375, 0.2917, 0.8271, 0.05208, 0.8, 0.05417, 0.825, 0.4667, 0.5, 0.5188, 0.0, 0.5188, 0.0, 0.7583, 0.8521, 0.05208, 0.8271, 0.05208, 0.8396, 0.4667, 0.8958, 0.05208, 0.8896, 0.4667, 0.9062, 0.4667, 0.8521, 0.05208, 0.8562, 0.4667, 0.8729, 0.4667, 0.8729, 0.05208, 0.8729, 0.4667, 0.8896, 0.4667, 0.9208, 0.05208, 0.9062, 0.4667, 0.9208, 0.4667, 0.6833, 0.0125, 0.6938, 0.2917, 0.7167, 0.2917, 0.7917, 0.0125, 0.7646, 0.0125, 0.7583, 0.2917, 0.7375, 0.0125, 0.7375, 0.2917, 0.7583, 0.2917, 0.6562, 0.0125, 0.6729, 0.2917, 0.6938, 0.2917, 0.7917, 0.0125, 0.7812, 0.2917, 0.8, 0.2917, 0.5, 0.7583, 0.5, 0.9958, 0.9979, 0.9958, 0.5, 0.5188, 0.0, 0.5188, 0.0, 0.7583, 0.9979, 0.5188, 0.5, 0.5188, 0.5, 0.7583, 0.0, 0.7583, 0.0, 0.9958, 0.5, 0.9958, 0.9979, 0.9958, 0.9979, 0.7583, 0.5, 0.7583, 0.5, 0.9958, 0.5, 0.7583, 0.0, 0.7583, 0.9979, 0.5188, 0.5, 0.5188, 0.5, 0.7583, 0.5, 0.5188, 0.0, 0.5188, 0.0, 0.7583, 0.9979, 0.5188, 0.9979, 0.7583, 0.5, 0.7583, 0.5, 0.5188, 0.5, 0.7583, 0.0, 0.7583, 0.5, 0.5188, 0.5, 0.7583, 0.0, 0.7583, 0.9979, 0.9958, 0.9979, 0.7583, 0.5, 0.7583, 0.5, 0.5188, 0.0, 0.5188, 0.0, 0.7583, 0.4437, 0.5146, 0.2229, 0.5146, 0.2229, 0.3667, 0.9979, 0.5188, 0.5, 0.5188, 0.5, 0.7583, 0.9979, 0.5188, 0.5, 0.5188, 0.5, 0.7583, 0.9979, 0.9958, 0.9979, 0.7583, 0.5, 0.7583, 0.5, 0.9958, 0.5, 0.7583, 0.0, 0.7583, 0.9979, 0.5188, 0.5, 0.5188, 0.5, 0.7583, 0.9979, 0.9958, 0.9979, 0.7583, 0.5, 0.7583, 0.5, 0.9958, 0.5, 0.7583, 0.0, 0.7583, 0.9979, 0.5188, 0.5, 0.5188, 0.5, 0.7583, 0.9979, 0.9958, 0.9979, 0.7583, 0.5, 0.7583, 0.5, 0.5188, 0.0, 0.5188, 0.0, 0.7583, 0.9979, 0.5188, 0.9979, 0.7583, 0.5667, 0.7583, 0.5667, 0.7583, 0.9979, 0.7583, 0.9979, 0.9958, 0.0, 0.7583, 0.5667, 0.7583, 0.5667, 0.9958, 0.5667, 0.5188, 0.5667, 0.7583, 0.0, 0.7583, 0.9979, 0.5188, 0.9979, 0.7583, 0.5, 0.7583, 0.5, 0.7583, 0.9979, 0.7583, 0.9979, 0.9958, 0.0, 0.7583, 0.5, 0.7583, 0.5, 0.9958, 0.5, 0.5188, 0.0, 0.5188, 0.0, 0.7583, 0.9979, 0.5188, 0.5, 0.5188, 0.5, 0.7583, 0.9979, 0.9958, 0.9979, 0.7583, 0.5, 0.7583, 0.2229, 0.3667, 0.2229, 0.2146, 0.4437, 0.2146, 0.9979, 0.9958, 0.9979, 0.7583, 0.5, 0.7583, 0.5, 0.5188, 0.0, 0.5188, 0.0, 0.7583, 0.0, 0.7583, 0.5, 0.7583, 0.5, 0.9958, 0.9979, 0.9958, 0.9979, 0.7583, 0.5, 0.7583, 0.4437, 0.2146, 0.4437, 0.3667, 0.2229, 0.3667, 0.5, 0.5188, 0.0, 0.5188, 0.0, 0.7583, 0.9979, 0.5188, 0.5, 0.5188, 0.5, 0.7583, 0.9979, 0.9958, 0.9979, 0.7583, 0.5, 0.7583, 0.5, 0.9958, 0.5, 0.7583, 0.0, 0.7583, 0.5, 0.5188, 0.0, 0.5188, 0.0, 0.7583, 0.9979, 0.5188, 0.9979, 0.7583, 0.5, 0.7583, 0.5, 0.7583, 0.5, 0.9958, 0.9979, 0.9958, 0.9979, 0.5188, 0.5, 0.5188, 0.5, 0.7583, 0.5, 0.7583, 0.5, 0.9958, 0.9979, 0.9958, 0.5, 0.9958, 0.5, 0.7583, 0.0, 0.7583, 0.5, 0.5188, 0.0, 0.5188, 0.0, 0.7583, 0.7104, 0.3708, 0.6812, 0.2833, 0.6979, 0.2771, 0.7292, 0.3667, 0.7188, 0.275, 0.7354, 0.2729, 0.7583, 0.3688, 0.7479, 0.3667, 0.7563, 0.275, 0.7292, 0.3667, 0.7188, 0.3688, 0.6979, 0.2771, 0.7667, 0.3708, 0.7583, 0.3688, 0.7771, 0.2771, 0.7375, 0.3646, 0.7354, 0.2729, 0.7563, 0.275, 0.5, 0.9958, 0.5, 0.7583, 0.0, 0.7583, 0.5, 0.5188, 0.0, 0.5188, 0.0, 0.7583, 0.9979, 0.5188, 0.5, 0.5188, 0.5, 0.7583, 0.0, 0.3667, 0.2229, 0.3667, 0.2229, 0.2146, 0.5, 0.9958, 0.5, 0.7583, 0.0, 0.7583, 0.5, 0.5188, 0.0, 0.5188, 0.0, 0.7583, 0.5, 0.5188, 0.0, 0.5188, 0.0, 0.7583, 0.9979, 0.5188, 0.5, 0.5188, 0.5, 0.7583, 0.5, 0.9958, 0.5, 0.7583, 0.0, 0.7583, 0.9979, 0.5188, 0.5, 0.5188, 0.5, 0.7583, 0.4437, 0.5146, 0.2229, 0.5146, 0.2229, 0.3667, 0.2229, 0.3667, 0.2229, 0.2146, 0.4437, 0.2146, 0.2229, 0.2146, 0.2229, 0.3667, 0.0, 0.3667, 0.0, 0.3667, 0.0, 0.2146, 0.2229, 0.2146, 0.4437, 0.5146, 0.4437, 0.3667, 0.2229, 0.3667, 0.2229, 0.5146, 0.0, 0.5146, 0.0, 0.3667, 0.0, 0.3667, 0.2229, 0.3667, 0.2229, 0.2146, 0.4437, 0.5146, 0.2229, 0.5146, 0.2229, 0.3667, 0.4437, 0.2146, 0.2229, 0.2146, 0.2229, 0.3667, 0.2229, 0.5146, 0.2229, 0.3667, 0.0, 0.3667, 0.2229, 0.2146, 0.2229, 0.3667, 0.0, 0.3667, 0.4437, 0.5146, 0.4437, 0.3667, 0.2229, 0.3667, 0.2229, 0.3667, 0.2229, 0.2146, 0.4437, 0.2146, 0.2229, 0.5146, 0.0, 0.5146, 0.0, 0.3667, 0.2229, 0.5146, 0.0, 0.5146, 0.0, 0.3667, 0.4437, 0.5146, 0.2229, 0.5146, 0.2229, 0.3667, 0.0, 0.3667, 0.2229, 0.3667, 0.2229, 0.2146, 0.2229, 0.5146, 0.2229, 0.3667, 0.0, 0.3667, 0.4437, 0.5146, 0.2229, 0.5146, 0.2229, 0.3667, 0.0, 0.3667, 0.0, 0.2146, 0.2229, 0.2146, 0.2229, 0.5146, 0.2229, 0.3667, 0.0, 0.3667, 0.4437, 0.5146, 0.2229, 0.5146, 0.2229, 0.3667, 0.2229, 0.2146, 0.2229, 0.3667, 0.0, 0.3667, 0.4437, 0.5146, 0.4437, 0.3667, 0.2229, 0.3667, 0.2229, 0.5146, 0.0, 0.5146, 0.0, 0.3667, 0.4437, 0.2146, 0.4437, 0.3667, 0.2229, 0.3667, 0.5, 0.5188, 0.0, 0.5188, 0.0, 0.7583, 0.2229, 0.2146, 0.2229, 0.3667, 0.0, 0.3667, 0.9979, 0.5188, 0.9979, 0.7583, 0.5, 0.7583, 0.2229, 0.5146, 0.2229, 0.3667, 0.0, 0.3667, 0.2229, 0.5146, 0.2229, 0.3667, 0.0, 0.3667, 0.4437, 0.5146, 0.4437, 0.3667, 0.2229, 0.3667, 0.2229, 0.3667, 0.4437, 0.3667, 0.4437, 0.2146, 0.9979, 0.5188, 0.5, 0.5188, 0.5, 0.7583, 0.4437, 0.2146, 0.4437, 0.3667, 0.2229, 0.3667, 0.5, 0.7583, 0.9979, 0.7583, 0.9979, 0.9958, 0.5, 0.7583, 0.9979, 0.7583, 0.9979, 0.9958, 0.0, 0.7583, 0.5, 0.7583, 0.5, 0.9958, 0.5, 0.5188, 0.5, 0.7583, 0.0, 0.7583, 0.5, 0.9958, 0.5, 0.7583, 0.0, 0.7583, 0.5, 0.7583, 0.5, 0.9958, 0.9979, 0.9958, 0.9979, 0.9958, 0.9979, 0.7583, 0.5, 0.7583, 0.5, 0.9958, 0.5, 0.7583, 0.0, 0.7583, 0.0, 0.7583, 0.0, 0.9958, 0.5, 0.9958, 0.5, 0.5188, 0.0, 0.5188, 0.0, 0.7583, 0.5, 0.5188, 0.5, 0.7583, 0.0, 0.7583, 0.5, 0.9958, 0.5, 0.7583, 0.0, 0.7583, 0.9979, 0.9958, 0.5, 0.9958, 0.5, 0.7583, 0.9979, 0.5188, 0.5, 0.5188, 0.5, 0.7583, 0.9979, 0.5188, 0.9979, 0.7583, 0.5, 0.7583, 0.0, 0.7583, 0.0, 0.9958, 0.5, 0.9958, 0.5, 0.9958, 0.5, 0.7583, 0.0, 0.7583, 0.4437, 0.5146, 0.4437, 0.3667, 0.2229, 0.3667, 0.2229, 0.3667, 0.4437, 0.3667, 0.4437, 0.2146, 0.5, 0.5188, 0.0, 0.5188, 0.0, 0.7583, 0.5, 0.5188, 0.5, 0.7583, 0.0, 0.7583, 0.9979, 0.5188, 0.5, 0.5188, 0.5, 0.7583, 0.0, 0.7583, 0.0, 0.9958, 0.5, 0.9958, 0.9979, 0.5188, 0.5, 0.5188, 0.5, 0.7583, 0.9979, 0.5188, 0.5, 0.5188, 0.5, 0.7583, 0.5, 0.7583, 0.5, 0.9958, 0.9979, 0.9958, 0.825, 0.0125, 0.8271, 0.05208, 0.8521, 0.05208, 0.07083, 0.125, 0.1, 0.1083, 0.07083, 0.09167, 0.5, 0.7583, 0.5, 0.9958, 0.9979, 0.9958, 0.5, 0.5188, 0.0, 0.5188, 0.0, 0.7583, 0.0, 0.3667, 0.2229, 0.3667, 0.2229, 0.2146, 0.0, 0.7583, 0.0, 0.9958, 0.5, 0.9958, 0.0, 0.3667, 0.2229, 0.3667, 0.2229, 0.2146, 0.4437, 0.2146, 0.2229, 0.2146, 0.2229, 0.3667, 0.2229, 0.5146, 0.0, 0.5146, 0.0, 0.3667, 0.2229, 0.3667, 0.2229, 0.2146, 0.4437, 0.2146, 0.0, 0.3667, 0.0, 0.2146, 0.2229, 0.2146, 0.4437, 0.5146, 0.2229, 0.5146, 0.2229, 0.3667, 0.2229, 0.3667, 0.4437, 0.3667, 0.4437, 0.2146, 0.2229, 0.5146, 0.0, 0.5146, 0.0, 0.3667, 0.2229, 0.5146, 0.0, 0.5146, 0.0, 0.3667, 0.4437, 0.5146, 0.2229, 0.5146, 0.2229, 0.3667, 0.2229, 0.5146, 0.0, 0.5146, 0.0, 0.3667, 0.7188, 0.3688, 0.7375, 0.4625, 0.7104, 0.3708, 0.7292, 0.3667, 0.7375, 0.4625, 0.7188, 0.3688, 0.7667, 0.3708, 0.7375, 0.4625, 0.7583, 0.3688, 0.7583, 0.3688, 0.7375, 0.4625, 0.7479, 0.3667, 0.2229, 0.2146, 0.2229, 0.3667, 0.0, 0.3667, 0.7479, 0.3667, 0.7375, 0.4625, 0.7375, 0.3646, 0.7375, 0.3646, 0.7375, 0.4625, 0.7292, 0.3667, 0.8729, 0.0125, 0.8729, 0.05208, 0.8958, 0.05208, 0.9208, 0.0125, 0.9208, 0.05208, 0.9458, 0.05417, 0.8958, 0.0125, 0.8958, 0.05208, 0.9208, 0.05208, 0.7979, 0.01458, 0.8, 0.05417, 0.8271, 0.05208, 0.8729, 0.0125, 0.85, 0.0125, 0.8521, 0.05208, 0.6, 0.4646, 0.5771, 0.4646, 0.575, 0.1271, 0.3479, 0.06042, 0.3458, 0.1729, 0.3333, 0.1729, 0.2708, 0.1458, 0.2708, 0.1937, 0.2583, 0.1521, 0.7917, 0.01458, 0.7917, 0.2271, 0.7771, 0.2271, 0.3375, 0.06042, 0.3333, 0.1729, 0.3187, 0.1708, 0.3354, 0.03958, 0.3375, 0.06042, 0.325, 0.05833, 0.8042, 0.01458, 0.8083, 0.225, 0.7917, 0.2271, 0.3688, 0.06042, 0.3812, 0.06042, 0.3875, 0.1708, 0.2208, 0.07083, 0.2438, 0.1292, 0.2125, 0.07292, 0.7333, 0.2271, 0.7167, 0.225, 0.7208, 0.01458, 0.3604, 0.06458, 0.3688, 0.06042, 0.3729, 0.1729, 0.3625, 0.04375, 0.3729, 0.03958, 0.3688, 0.06042, 0.7458, 0.2271, 0.7333, 0.2271, 0.7333, 0.01458, 0.3938, 0.06042, 0.4, 0.1708, 0.3875, 0.1708, 0.3917, 0.03542, 0.3938, 0.06042, 0.3812, 0.06042, 0.7625, 0.2271, 0.7458, 0.2271, 0.7479, 0.01458, 0.3604, 0.06458, 0.3583, 0.175, 0.3458, 0.1729, 0.3625, 0.04375, 0.3604, 0.06458, 0.3479, 0.06042, 0.7771, 0.01458, 0.7771, 0.2271, 0.7625, 0.2271, 0.2375, 0.07292, 0.2438, 0.1292, 0.2208, 0.07083, 0.2583, 0.1521, 0.2708, 0.1937, 0.25, 0.1562, 0.2937, 0.1562, 0.2708, 0.1937, 0.2792, 0.1458, 0.2792, 0.1458, 0.2708, 0.1937, 0.2708, 0.1458, 0.3167, 0.08125, 0.2896, 0.1375, 0.3083, 0.07917, 0.2479, 0.07292, 0.2438, 0.1292, 0.2375, 0.07292, 0.2646, 0.07292, 0.2438, 0.1292, 0.2479, 0.07292, 0.3021, 0.07292, 0.2896, 0.1375, 0.2917, 0.07292, 0.275, 0.07917, 0.2896, 0.1375, 0.2667, 0.08125, 0.2833, 0.07292, 0.2896, 0.1375, 0.275, 0.07917, 0.2917, 0.07292, 0.2896, 0.1375, 0.2833, 0.07292, 0.3083, 0.07917, 0.2896, 0.1375, 0.3021, 0.07292, 0.3729, 0.1729, 0.3875, 0.1708, 0.3812, 0.06042, 0.7208, 0.01458, 0.7167, 0.225, 0.7333, 0.2271, 0.55, 0.1646, 0.5354, 0.01875, 0.5437, 0.1646, 0.7625, 0.01667, 0.7479, 0.01458, 0.7458, 0.2271, 0.5562, 0.1625, 0.5354, 0.01875, 0.55, 0.1646, 0.325, 0.05833, 0.3187, 0.1708, 0.3333, 0.1729, 0.7917, 0.01458, 0.7771, 0.01458, 0.7771, 0.2271, 0.5229, 0.1646, 0.5354, 0.01875, 0.5167, 0.1646, 0.325, 0.05833, 0.3375, 0.06042, 0.3354, 0.03958, 0.5292, 0.1646, 0.5354, 0.01875, 0.5229, 0.1646, 0.7771, 0.01458, 0.7625, 0.01667, 0.7625, 0.2271, 0.5354, 0.1646, 0.5354, 0.01875, 0.5292, 0.1646, 0.3375, 0.06042, 0.3333, 0.1729, 0.3458, 0.1729, 0.3583, 0.175, 0.3729, 0.1729, 0.3688, 0.06042, 0.5437, 0.1646, 0.5354, 0.01875, 0.5354, 0.1646, 0.4521, 0.06875, 0.4375, 0.06667, 0.4396, 0.1583, 0.3875, 0.1708, 0.4, 0.1708, 0.3938, 0.06042, 0.7333, 0.01458, 0.7333, 0.2271, 0.7458, 0.2271, 0.7917, 0.01458, 0.7917, 0.2271, 0.8083, 0.225, 0.3458, 0.1729, 0.3583, 0.175, 0.3604, 0.06458, 0.4396, 0.1583, 0.4375, 0.06667, 0.4125, 0.07708, 0.475, 0.1646, 0.4875, 0.07708, 0.4729, 0.07708, 0.3625, 0.04375, 0.3604, 0.06458, 0.3688, 0.06042, 0.3479, 0.06042, 0.3604, 0.06458, 0.3625, 0.04375, 0.2667, 0.06042, 0.2562, 0.01667, 0.2417, 0.03125, 0.4313, 0.01667, 0.4167, 0.02708, 0.4479, 0.02708, 0.3812, 0.06042, 0.3938, 0.06042, 0.3917, 0.03542, 0.4729, 0.07708, 0.4521, 0.06875, 0.45, 0.1583, 0.1646, 0.1875, 0.1688, 0.08542, 0.1542, 0.08542, 0.1542, 0.08542, 0.1292, 0.08333, 0.1458, 0.1896, 0.2667, 0.06042, 0.2937, 0.03125, 0.2854, 0.02917, 0.2667, 0.06042, 0.2854, 0.02917, 0.2688, 0.01458, 0.2667, 0.06042, 0.2688, 0.01458, 0.2562, 0.01667, 0.1271, 0.06458, 0.15, 0.07292, 0.15, 0.025, 0.1771, 0.1896, 0.1917, 0.08333, 0.1688, 0.08542, 0.2062, 0.08542, 0.1917, 0.08333, 0.1771, 0.1896, 0.7625, 0.01667, 0.7625, 0.2271, 0.7458, 0.2271, 0.8083, 0.225, 0.7917, 0.2271, 0.7917, 0.01458, 0.7917, 0.01458, 0.7917, 0.2271, 0.7771, 0.2271, 0.7333, 0.2271, 0.7167, 0.225, 0.7208, 0.01458, 0.7458, 0.2271, 0.7333, 0.2271, 0.7333, 0.01458, 0.7771, 0.01458, 0.7771, 0.2271, 0.7625, 0.2271, 0.175, 0.0375, 0.2083, 0.0375, 0.175, 0.05625, 0.7625, 0.2271, 0.7458, 0.2271, 0.7479, 0.01458, 0.8083, 0.225, 0.7917, 0.2271, 0.7917, 0.01458, 0.7917, 0.01458, 0.7917, 0.2271, 0.7771, 0.2271, 0.7333, 0.2271, 0.7167, 0.225, 0.7208, 0.01458, 0.7458, 0.2271, 0.7333, 0.2271, 0.7333, 0.01458, 0.7771, 0.01458, 0.7771, 0.2271, 0.7625, 0.2271, 0.175, 0.05625, 0.175, 0.0375, 0.1917, 0.06667, 0.1, 0.075, 0.07083, 0.05833, 0.07083, 0.09167, 0.04167, 0.1083, 0.07083, 0.09167, 0.04167, 0.075, 0.04167, 0.1083, 0.07083, 0.125, 0.07083, 0.09167, 0.4437, 0.2146, 0.4437, 0.3667, 0.2229, 0.3667, 0.9979, 0.9958, 0.9979, 0.7583, 0.5, 0.7583, 0.0, 0.7583, 0.5, 0.7583, 0.5, 0.9958, 0.9979, 0.9958, 0.5, 0.9958, 0.5, 0.7583, 0.5, 0.9958, 0.0, 0.9958, 0.0, 0.7583, 0.5, 0.5188, 0.5, 0.7583, 0.0, 0.7583, 0.5, 0.7583, 0.9979, 0.7583, 0.9979, 0.9958, 0.5, 0.5188, 0.5, 0.7583, 0.0, 0.7583, 0.9979, 0.5188, 0.9979, 0.7583, 0.5, 0.7583, 0.0, 0.7583, 0.5, 0.7583, 0.5, 0.9958, 0.9979, 0.9958, 0.5, 0.9958, 0.5, 0.7583, 0.5, 0.9958, 0.0, 0.9958, 0.0, 0.7583, 0.9979, 0.5188, 0.9979, 0.7583, 0.5, 0.7583, 0.5, 0.5188, 0.5, 0.7583, 0.0, 0.7583, 0.9979, 0.5188, 0.5, 0.5188, 0.5, 0.7583, 0.5, 0.5188, 0.0, 0.5188, 0.0, 0.7583, 0.5, 0.5188, 0.0, 0.5188, 0.0, 0.7583, 0.9979, 0.9958, 0.5, 0.9958, 0.5, 0.7583, 0.5, 0.5188, 0.5, 0.7583, 0.0, 0.7583, 0.4437, 0.5146, 0.4437, 0.3667, 0.2229, 0.3667, 0.9979, 0.5188, 0.9979, 0.7583, 0.5, 0.7583, 0.9979, 0.5188, 0.9979, 0.7583, 0.5, 0.7583, 0.9979, 0.9958, 0.5, 0.9958, 0.5, 0.7583, 0.5, 0.9958, 0.0, 0.9958, 0.0, 0.7583, 0.9979, 0.5188, 0.9979, 0.7583, 0.5, 0.7583, 0.9979, 0.9958, 0.5, 0.9958, 0.5, 0.7583, 0.5, 0.9958, 0.0, 0.9958, 0.0, 0.7583, 0.9979, 0.5188, 0.9979, 0.7583, 0.5, 0.7583, 0.9979, 0.9958, 0.5, 0.9958, 0.5, 0.7583, 0.5, 0.5188, 0.5, 0.7583, 0.0, 0.7583, 0.9979, 0.5188, 0.5667, 0.5188, 0.5667, 0.7583, 0.5667, 0.7583, 0.5667, 0.9958, 0.9979, 0.9958, 0.0, 0.7583, 0.0, 0.9958, 0.5667, 0.9958, 0.5667, 0.5188, 0.0, 0.5188, 0.0, 0.7583, 0.9979, 0.5188, 0.5, 0.5188, 0.5, 0.7583, 0.5, 0.7583, 0.5, 0.9958, 0.9979, 0.9958, 0.0, 0.7583, 0.0, 0.9958, 0.5, 0.9958, 0.5, 0.5188, 0.5, 0.7583, 0.0, 0.7583, 0.9979, 0.5188, 0.9979, 0.7583, 0.5, 0.7583, 0.9979, 0.9958, 0.5, 0.9958, 0.5, 0.7583, 0.2229, 0.3667, 0.4437, 0.3667, 0.4437, 0.2146, 0.9979, 0.9958, 0.5, 0.9958, 0.5, 0.7583, 0.5, 0.5188, 0.5, 0.7583, 0.0, 0.7583, 0.0, 0.7583, 0.0, 0.9958, 0.5, 0.9958, 0.9979, 0.9958, 0.5, 0.9958, 0.5, 0.7583, 0.4437, 0.2146, 0.2229, 0.2146, 0.2229, 0.3667, 0.5, 0.5188, 0.5, 0.7583, 0.0, 0.7583, 0.9979, 0.5188, 0.9979, 0.7583, 0.5, 0.7583, 0.9979, 0.9958, 0.5, 0.9958, 0.5, 0.7583, 0.5, 0.9958, 0.0, 0.9958, 0.0, 0.7583, 0.5, 0.5188, 0.5, 0.7583, 0.0, 0.7583, 0.9979, 0.5188, 0.5, 0.5188, 0.5, 0.7583, 0.5, 0.7583, 0.9979, 0.7583, 0.9979, 0.9958, 0.9979, 0.5188, 0.9979, 0.7583, 0.5, 0.7583, 0.5, 0.7583, 0.9979, 0.7583, 0.9979, 0.9958, 0.5, 0.9958, 0.0, 0.9958, 0.0, 0.7583, 0.5, 0.5188, 0.5, 0.7583, 0.0, 0.7583, 0.5, 0.9958, 0.0, 0.9958, 0.0, 0.7583, 0.5, 0.5188, 0.5, 0.7583, 0.0, 0.7583, 0.9979, 0.5188, 0.9979, 0.7583, 0.5, 0.7583, 0.0, 0.3667, 0.0, 0.2146, 0.2229, 0.2146, 0.5, 0.9958, 0.0, 0.9958, 0.0, 0.7583, 0.5, 0.5188, 0.5, 0.7583, 0.0, 0.7583, 0.5, 0.5188, 0.5, 0.7583, 0.0, 0.7583, 0.9979, 0.5188, 0.9979, 0.7583, 0.5, 0.7583, 0.5, 0.9958, 0.0, 0.9958, 0.0, 0.7583, 0.9979, 0.5188, 0.9979, 0.7583, 0.5, 0.7583, 0.4437, 0.5146, 0.4437, 0.3667, 0.2229, 0.3667, 0.2229, 0.3667, 0.4437, 0.3667, 0.4437, 0.2146, 0.2229, 0.2146, 0.0, 0.2146, 0.0, 0.3667, 0.0, 0.3667, 0.2229, 0.3667, 0.2229, 0.2146, 0.4437, 0.5146, 0.2229, 0.5146, 0.2229, 0.3667, 0.2229, 0.5146, 0.2229, 0.3667, 0.0, 0.3667, 0.0, 0.3667, 0.0, 0.2146, 0.2229, 0.2146, 0.4437, 0.5146, 0.4437, 0.3667, 0.2229, 0.3667, 0.4437, 0.2146, 0.4437, 0.3667, 0.2229, 0.3667, 0.2229, 0.5146, 0.0, 0.5146, 0.0, 0.3667, 0.2229, 0.2146, 0.0, 0.2146, 0.0, 0.3667, 0.4437, 0.5146, 0.2229, 0.5146, 0.2229, 0.3667, 0.2229, 0.3667, 0.4437, 0.3667, 0.4437, 0.2146, 0.2229, 0.5146, 0.2229, 0.3667, 0.0, 0.3667, 0.2229, 0.5146, 0.2229, 0.3667, 0.0, 0.3667, 0.4437, 0.5146, 0.4437, 0.3667, 0.2229, 0.3667, 0.0, 0.3667, 0.0, 0.2146, 0.2229, 0.2146, 0.2229, 0.5146, 0.0, 0.5146, 0.0, 0.3667, 0.4437, 0.5146, 0.4437, 0.3667, 0.2229, 0.3667, 0.0, 0.3667, 0.2229, 0.3667, 0.2229, 0.2146, 0.2229, 0.5146, 0.0, 0.5146, 0.0, 0.3667, 0.4437, 0.5146, 0.4437, 0.3667, 0.2229, 0.3667, 0.2229, 0.2146, 0.0, 0.2146, 0.0, 0.3667, 0.4437, 0.5146, 0.2229, 0.5146, 0.2229, 0.3667, 0.2229, 0.5146, 0.2229, 0.3667, 0.0, 0.3667, 0.4437, 0.2146, 0.2229, 0.2146, 0.2229, 0.3667, 0.5, 0.5188, 0.5, 0.7583, 0.0, 0.7583, 0.2229, 0.2146, 0.0, 0.2146, 0.0, 0.3667, 0.9979, 0.5188, 0.5, 0.5188, 0.5, 0.7583, 0.2229, 0.5146, 0.0, 0.5146, 0.0, 0.3667, 0.2229, 0.5146, 0.0, 0.5146, 0.0, 0.3667, 0.4437, 0.5146, 0.2229, 0.5146, 0.2229, 0.3667, 0.2229, 0.3667, 0.2229, 0.2146, 0.4437, 0.2146, 0.9979, 0.5188, 0.9979, 0.7583, 0.5, 0.7583, 0.4437, 0.2146, 0.2229, 0.2146, 0.2229, 0.3667, 0.5, 0.7583, 0.5, 0.9958, 0.9979, 0.9958, 0.5, 0.7583, 0.5, 0.9958, 0.9979, 0.9958, 0.0, 0.7583, 0.0, 0.9958, 0.5, 0.9958, 0.5, 0.5188, 0.0, 0.5188, 0.0, 0.7583, 0.5, 0.9958, 0.0, 0.9958, 0.0, 0.7583, 0.5, 0.7583, 0.9979, 0.7583, 0.9979, 0.9958, 0.9979, 0.9958, 0.5, 0.9958, 0.5, 0.7583, 0.5, 0.9958, 0.0, 0.9958, 0.0, 0.7583, 0.0, 0.7583, 0.5, 0.7583, 0.5, 0.9958, 0.5, 0.5188, 0.5, 0.7583, 0.0, 0.7583, 0.5, 0.5188, 0.0, 0.5188, 0.0, 0.7583, 0.5, 0.9958, 0.0, 0.9958, 0.0, 0.7583, 0.9979, 0.9958, 0.9979, 0.7583, 0.5, 0.7583, 0.9979, 0.5188, 0.9979, 0.7583, 0.5, 0.7583, 0.9979, 0.5188, 0.5, 0.5188, 0.5, 0.7583, 0.0, 0.7583, 0.5, 0.7583, 0.5, 0.9958, 0.5, 0.9958, 0.0, 0.9958, 0.0, 0.7583, 0.4437, 0.5146, 0.2229, 0.5146, 0.2229, 0.3667, 0.2229, 0.3667, 0.2229, 0.2146, 0.4437, 0.2146, 0.5, 0.5188, 0.5, 0.7583, 0.0, 0.7583, 0.5, 0.5188, 0.0, 0.5188, 0.0, 0.7583, 0.9979, 0.5188, 0.9979, 0.7583, 0.5, 0.7583, 0.0, 0.7583, 0.5, 0.7583, 0.5, 0.9958, 0.9979, 0.5188, 0.9979, 0.7583, 0.5, 0.7583, 0.9979, 0.5188, 0.9979, 0.7583, 0.5, 0.7583, 0.5, 0.7583, 0.9979, 0.7583, 0.9979, 0.9958, 0.5, 0.7583, 0.9979, 0.7583, 0.9979, 0.9958, 0.5, 0.5188, 0.5, 0.7583, 0.0, 0.7583, 0.0, 0.3667, 0.0, 0.2146, 0.2229, 0.2146, 0.0, 0.7583, 0.5, 0.7583, 0.5, 0.9958, 0.0, 0.3667, 0.0, 0.2146, 0.2229, 0.2146, 0.4437, 0.2146, 0.4437, 0.3667, 0.2229, 0.3667, 0.2229, 0.5146, 0.2229, 0.3667, 0.0, 0.3667, 0.2229, 0.3667, 0.4437, 0.3667, 0.4437, 0.2146, 0.0, 0.3667, 0.2229, 0.3667, 0.2229, 0.2146, 0.4437, 0.5146, 0.4437, 0.3667, 0.2229, 0.3667, 0.2229, 0.3667, 0.2229, 0.2146, 0.4437, 0.2146, 0.2229, 0.5146, 0.2229, 0.3667, 0.0, 0.3667, 0.2229, 0.5146, 0.2229, 0.3667, 0.0, 0.3667, 0.4437, 0.5146, 0.4437, 0.3667, 0.2229, 0.3667, 0.2229, 0.5146, 0.2229, 0.3667, 0.0, 0.3667, 0.2229, 0.2146, 0.0, 0.2146, 0.0, 0.3667, 0.4437, 0.2146, 0.2229, 0.2146, 0.2229, 0.3667, 0.9979, 0.9958, 0.5, 0.9958, 0.5, 0.7583, 0.0, 0.7583, 0.0, 0.9958, 0.5, 0.9958, 0.9979, 0.9958, 0.9979, 0.7583, 0.5, 0.7583, 0.5, 0.9958, 0.5, 0.7583, 0.0, 0.7583, 0.5104, 0.1271, 0.5333, 0.1271, 0.5042, 0.4646, 0.4917, 0.1271, 0.5104, 0.1271, 0.4833, 0.4646, 0.5521, 0.1271, 0.575, 0.1271, 0.5521, 0.4646, 0.5521, 0.1271, 0.5521, 0.4646, 0.5333, 0.1271, 0.5938, 0.1271, 0.6146, 0.1271, 0.6, 0.4646, 0.7375, 0.0125, 0.7104, 0.0125, 0.7375, 0.2917, 0.8396, 0.4667, 0.8271, 0.05208, 0.825, 0.4667, 0.5, 0.7583, 0.5, 0.5188, 0.0, 0.7583, 0.8562, 0.4667, 0.8521, 0.05208, 0.8396, 0.4667, 0.9208, 0.05208, 0.8958, 0.05208, 0.9062, 0.4667, 0.8729, 0.05208, 0.8521, 0.05208, 0.8729, 0.4667, 0.8958, 0.05208, 0.8729, 0.05208, 0.8896, 0.4667, 0.9458, 0.05417, 0.9208, 0.05208, 0.9208, 0.4667, 0.7104, 0.0125, 0.6833, 0.0125, 0.7167, 0.2917, 0.7812, 0.2917, 0.7917, 0.0125, 0.7583, 0.2917, 0.7646, 0.0125, 0.7375, 0.0125, 0.7583, 0.2917, 0.6833, 0.0125, 0.6562, 0.0125, 0.6938, 0.2917, 0.8188, 0.0125, 0.7917, 0.0125, 0.8, 0.2917, 0.9979, 0.7583, 0.5, 0.7583, 0.9979, 0.9958, 0.5, 0.7583, 0.5, 0.5188, 0.0, 0.7583, 0.9979, 0.7583, 0.9979, 0.5188, 0.5, 0.7583, 0.5, 0.7583, 0.0, 0.7583, 0.5, 0.9958, 0.5, 0.9958, 0.9979, 0.9958, 0.5, 0.7583, 0.0, 0.9958, 0.5, 0.9958, 0.0, 0.7583, 0.9979, 0.7583, 0.9979, 0.5188, 0.5, 0.7583, 0.5, 0.7583, 0.5, 0.5188, 0.0, 0.7583, 0.5, 0.5188, 0.9979, 0.5188, 0.5, 0.7583, 0.0, 0.5188, 0.5, 0.5188, 0.0, 0.7583, 0.0, 0.5188, 0.5, 0.5188, 0.0, 0.7583, 0.5, 0.9958, 0.9979, 0.9958, 0.5, 0.7583, 0.5, 0.7583, 0.5, 0.5188, 0.0, 0.7583, 0.4437, 0.3667, 0.4437, 0.5146, 0.2229, 0.3667, 0.9979, 0.7583, 0.9979, 0.5188, 0.5, 0.7583, 0.9979, 0.7583, 0.9979, 0.5188, 0.5, 0.7583, 0.5, 0.9958, 0.9979, 0.9958, 0.5, 0.7583, 0.0, 0.9958, 0.5, 0.9958, 0.0, 0.7583, 0.9979, 0.7583, 0.9979, 0.5188, 0.5, 0.7583, 0.5, 0.9958, 0.9979, 0.9958, 0.5, 0.7583, 0.0, 0.9958, 0.5, 0.9958, 0.0, 0.7583, 0.9979, 0.7583, 0.9979, 0.5188, 0.5, 0.7583, 0.5, 0.9958, 0.9979, 0.9958, 0.5, 0.7583, 0.5, 0.7583, 0.5, 0.5188, 0.0, 0.7583, 0.5667, 0.5188, 0.9979, 0.5188, 0.5667, 0.7583, 0.5667, 0.9958, 0.5667, 0.7583, 0.9979, 0.9958, 0.0, 0.9958, 0.0, 0.7583, 0.5667, 0.9958, 0.0, 0.5188, 0.5667, 0.5188, 0.0, 0.7583, 0.5, 0.5188, 0.9979, 0.5188, 0.5, 0.7583, 0.5, 0.9958, 0.5, 0.7583, 0.9979, 0.9958, 0.0, 0.9958, 0.0, 0.7583, 0.5, 0.9958, 0.5, 0.7583, 0.5, 0.5188, 0.0, 0.7583, 0.9979, 0.7583, 0.9979, 0.5188, 0.5, 0.7583, 0.5, 0.9958, 0.9979, 0.9958, 0.5, 0.7583, 0.4437, 0.3667, 0.2229, 0.3667, 0.4437, 0.2146, 0.5, 0.9958, 0.9979, 0.9958, 0.5, 0.7583, 0.5, 0.7583, 0.5, 0.5188, 0.0, 0.7583, 0.0, 0.9958, 0.0, 0.7583, 0.5, 0.9958, 0.5, 0.9958, 0.9979, 0.9958, 0.5, 0.7583, 0.2229, 0.2146, 0.4437, 0.2146, 0.2229, 0.3667, 0.5, 0.7583, 0.5, 0.5188, 0.0, 0.7583, 0.9979, 0.7583, 0.9979, 0.5188, 0.5, 0.7583, 0.5, 0.9958, 0.9979, 0.9958, 0.5, 0.7583, 0.0, 0.9958, 0.5, 0.9958, 0.0, 0.7583, 0.5, 0.7583, 0.5, 0.5188, 0.0, 0.7583, 0.5, 0.5188, 0.9979, 0.5188, 0.5, 0.7583, 0.9979, 0.7583, 0.5, 0.7583, 0.9979, 0.9958, 0.9979, 0.7583, 0.9979, 0.5188, 0.5, 0.7583, 0.9979, 0.7583, 0.5, 0.7583, 0.9979, 0.9958, 0.0, 0.9958, 0.5, 0.9958, 0.0, 0.7583, 0.5, 0.7583, 0.5, 0.5188, 0.0, 0.7583, 0.7188, 0.3688, 0.7104, 0.3708, 0.6979, 0.2771, 0.7375, 0.3646, 0.7292, 0.3667, 0.7354, 0.2729, 0.7771, 0.2771, 0.7583, 0.3688, 0.7563, 0.275, 0.7188, 0.275, 0.7292, 0.3667, 0.6979, 0.2771, 0.7937, 0.2833, 0.7667, 0.3708, 0.7771, 0.2771, 0.7479, 0.3667, 0.7375, 0.3646, 0.7563, 0.275, 0.0, 0.9958, 0.5, 0.9958, 0.0, 0.7583, 0.5, 0.7583, 0.5, 0.5188, 0.0, 0.7583, 0.9979, 0.7583, 0.9979, 0.5188, 0.5, 0.7583, 0.0, 0.2146, 0.0, 0.3667, 0.2229, 0.2146, 0.0, 0.9958, 0.5, 0.9958, 0.0, 0.7583, 0.5, 0.7583, 0.5, 0.5188, 0.0, 0.7583, 0.5, 0.7583, 0.5, 0.5188, 0.0, 0.7583, 0.9979, 0.7583, 0.9979, 0.5188, 0.5, 0.7583, 0.0, 0.9958, 0.5, 0.9958, 0.0, 0.7583, 0.9979, 0.7583, 0.9979, 0.5188, 0.5, 0.7583, 0.4437, 0.3667, 0.4437, 0.5146, 0.2229, 0.3667, 0.4437, 0.3667, 0.2229, 0.3667, 0.4437, 0.2146, 0.0, 0.2146, 0.2229, 0.2146, 0.0, 0.3667, 0.2229, 0.3667, 0.0, 0.3667, 0.2229, 0.2146, 0.2229, 0.5146, 0.4437, 0.5146, 0.2229, 0.3667, 0.2229, 0.3667, 0.2229, 0.5146, 0.0, 0.3667, 0.0, 0.2146, 0.0, 0.3667, 0.2229, 0.2146, 0.4437, 0.3667, 0.4437, 0.5146, 0.2229, 0.3667, 0.4437, 0.3667, 0.4437, 0.2146, 0.2229, 0.3667, 0.0, 0.5146, 0.2229, 0.5146, 0.0, 0.3667, 0.0, 0.2146, 0.2229, 0.2146, 0.0, 0.3667, 0.2229, 0.5146, 0.4437, 0.5146, 0.2229, 0.3667, 0.4437, 0.3667, 0.2229, 0.3667, 0.4437, 0.2146, 0.2229, 0.3667, 0.2229, 0.5146, 0.0, 0.3667, 0.2229, 0.3667, 0.2229, 0.5146, 0.0, 0.3667, 0.4437, 0.3667, 0.4437, 0.5146, 0.2229, 0.3667, 0.0, 0.2146, 0.0, 0.3667, 0.2229, 0.2146, 0.0, 0.5146, 0.2229, 0.5146, 0.0, 0.3667, 0.4437, 0.3667, 0.4437, 0.5146, 0.2229, 0.3667, 0.2229, 0.3667, 0.0, 0.3667, 0.2229, 0.2146, 0.0, 0.5146, 0.2229, 0.5146, 0.0, 0.3667, 0.4437, 0.3667, 0.4437, 0.5146, 0.2229, 0.3667, 0.0, 0.2146, 0.2229, 0.2146, 0.0, 0.3667, 0.2229, 0.5146, 0.4437, 0.5146, 0.2229, 0.3667, 0.2229, 0.3667, 0.2229, 0.5146, 0.0, 0.3667, 0.2229, 0.2146, 0.4437, 0.2146, 0.2229, 0.3667, 0.5, 0.7583, 0.5, 0.5188, 0.0, 0.7583, 0.0, 0.2146, 0.2229, 0.2146, 0.0, 0.3667, 0.5, 0.5188, 0.9979, 0.5188, 0.5, 0.7583, 0.0, 0.5146, 0.2229, 0.5146, 0.0, 0.3667, 0.0, 0.5146, 0.2229, 0.5146, 0.0, 0.3667, 0.2229, 0.5146, 0.4437, 0.5146, 0.2229, 0.3667, 0.2229, 0.2146, 0.2229, 0.3667, 0.4437, 0.2146, 0.9979, 0.7583, 0.9979, 0.5188, 0.5, 0.7583, 0.2229, 0.2146, 0.4437, 0.2146, 0.2229, 0.3667, 0.5, 0.9958, 0.5, 0.7583, 0.9979, 0.9958, 0.5, 0.9958, 0.5, 0.7583, 0.9979, 0.9958, 0.0, 0.9958, 0.0, 0.7583, 0.5, 0.9958, 0.0, 0.5188, 0.5, 0.5188, 0.0, 0.7583, 0.0, 0.9958, 0.5, 0.9958, 0.0, 0.7583, 0.9979, 0.7583, 0.5, 0.7583, 0.9979, 0.9958, 0.5, 0.9958, 0.9979, 0.9958, 0.5, 0.7583, 0.0, 0.9958, 0.5, 0.9958, 0.0, 0.7583, 0.5, 0.7583, 0.0, 0.7583, 0.5, 0.9958, 0.5, 0.7583, 0.5, 0.5188, 0.0, 0.7583, 0.0, 0.5188, 0.5, 0.5188, 0.0, 0.7583, 0.0, 0.9958, 0.5, 0.9958, 0.0, 0.7583, 0.9979, 0.7583, 0.9979, 0.9958, 0.5, 0.7583, 0.9979, 0.7583, 0.9979, 0.5188, 0.5, 0.7583, 0.5, 0.5188, 0.9979, 0.5188, 0.5, 0.7583, 0.5, 0.7583, 0.0, 0.7583, 0.5, 0.9958, 0.0, 0.9958, 0.5, 0.9958, 0.0, 0.7583, 0.2229, 0.5146, 0.4437, 0.5146, 0.2229, 0.3667, 0.2229, 0.2146, 0.2229, 0.3667, 0.4437, 0.2146, 0.5, 0.7583, 0.5, 0.5188, 0.0, 0.7583, 0.0, 0.5188, 0.5, 0.5188, 0.0, 0.7583, 0.9979, 0.7583, 0.9979, 0.5188, 0.5, 0.7583, 0.5, 0.7583, 0.0, 0.7583, 0.5, 0.9958, 0.9979, 0.7583, 0.9979, 0.5188, 0.5, 0.7583, 0.9979, 0.7583, 0.9979, 0.5188, 0.5, 0.7583, 0.9979, 0.7583, 0.5, 0.7583, 0.9979, 0.9958, 0.85, 0.0125, 0.825, 0.0125, 0.8521, 0.05208, 0.9979, 0.7583, 0.5, 0.7583, 0.9979, 0.9958, 0.5, 0.7583, 0.5, 0.5188, 0.0, 0.7583, 0.0, 0.2146, 0.0, 0.3667, 0.2229, 0.2146, 0.5, 0.7583, 0.0, 0.7583, 0.5, 0.9958, 0.0, 0.2146, 0.0, 0.3667, 0.2229, 0.2146, 0.4437, 0.3667, 0.4437, 0.2146, 0.2229, 0.3667, 0.2229, 0.3667, 0.2229, 0.5146, 0.0, 0.3667, 0.4437, 0.3667, 0.2229, 0.3667, 0.4437, 0.2146, 0.2229, 0.3667, 0.0, 0.3667, 0.2229, 0.2146, 0.4437, 0.3667, 0.4437, 0.5146, 0.2229, 0.3667, 0.2229, 0.2146, 0.2229, 0.3667, 0.4437, 0.2146, 0.2229, 0.3667, 0.2229, 0.5146, 0.0, 0.3667, 0.2229, 0.3667, 0.2229, 0.5146, 0.0, 0.3667, 0.4437, 0.3667, 0.4437, 0.5146, 0.2229, 0.3667, 0.2229, 0.3667, 0.2229, 0.5146, 0.0, 0.3667, 0.0, 0.2146, 0.2229, 0.2146, 0.0, 0.3667, 0.8958, 0.0125, 0.8729, 0.0125, 0.8958, 0.05208, 0.9479, 0.01458, 0.9208, 0.0125, 0.9458, 0.05417, 0.9208, 0.0125, 0.8958, 0.0125, 0.9208, 0.05208, 0.825, 0.0125, 0.7979, 0.01458, 0.8271, 0.05208, 0.8729, 0.05208, 0.8729, 0.0125, 0.8521, 0.05208, 0.5938, 0.1271, 0.6, 0.4646, 0.575, 0.1271, 0.3375, 0.06042, 0.3479, 0.06042, 0.3333, 0.1729, 0.7771, 0.01458, 0.7917, 0.01458, 0.7771, 0.2271, 0.325, 0.05833, 0.3375, 0.06042, 0.3187, 0.1708, 0.325, 0.03542, 0.3354, 0.03958, 0.325, 0.05833, 0.7917, 0.01458, 0.8042, 0.01458, 0.7917, 0.2271, 0.3729, 0.1729, 0.3688, 0.06042, 0.3875, 0.1708, 0.7333, 0.01458, 0.7333, 0.2271, 0.7208, 0.01458, 0.3583, 0.175, 0.3604, 0.06458, 0.3729, 0.1729, 0.3604, 0.06458, 0.3625, 0.04375, 0.3688, 0.06042, 0.7479, 0.01458, 0.7458, 0.2271, 0.7333, 0.01458, 0.3812, 0.06042, 0.3938, 0.06042, 0.3875, 0.1708, 0.3792, 0.03542, 0.3917, 0.03542, 0.3812, 0.06042, 0.7625, 0.01667, 0.7625, 0.2271, 0.7479, 0.01458, 0.3479, 0.06042, 0.3604, 0.06458, 0.3458, 0.1729, 0.3479, 0.04375, 0.3625, 0.04375, 0.3479, 0.06042, 0.7625, 0.01667, 0.7771, 0.01458, 0.7625, 0.2271, 0.3688, 0.06042, 0.3729, 0.1729, 0.3812, 0.06042, 0.7333, 0.01458, 0.7208, 0.01458, 0.7333, 0.2271, 0.7625, 0.2271, 0.7625, 0.01667, 0.7458, 0.2271, 0.3375, 0.06042, 0.325, 0.05833, 0.3333, 0.1729, 0.7917, 0.2271, 0.7917, 0.01458, 0.7771, 0.2271, 0.325, 0.03542, 0.325, 0.05833, 0.3354, 0.03958, 0.7771, 0.2271, 0.7771, 0.01458, 0.7625, 0.2271, 0.3479, 0.06042, 0.3375, 0.06042, 0.3458, 0.1729, 0.3604, 0.06458, 0.3583, 0.175, 0.3688, 0.06042, 0.45, 0.1583, 0.4521, 0.06875, 0.4396, 0.1583, 0.3812, 0.06042, 0.3875, 0.1708, 0.3938, 0.06042, 0.7479, 0.01458, 0.7333, 0.01458, 0.7458, 0.2271, 0.8042, 0.01458, 0.7917, 0.01458, 0.8083, 0.225, 0.3479, 0.06042, 0.3458, 0.1729, 0.3604, 0.06458, 0.4271, 0.1667, 0.4396, 0.1583, 0.4125, 0.07708, 0.4667, 0.1646, 0.475, 0.1646, 0.4729, 0.07708, 0.3729, 0.03958, 0.3625, 0.04375, 0.3688, 0.06042, 0.3479, 0.04375, 0.3479, 0.06042, 0.3625, 0.04375, 0.4167, 0.04375, 0.4479, 0.04375, 0.4167, 0.02708, 0.4313, 0.05417, 0.4479, 0.04375, 0.4167, 0.04375, 0.4479, 0.02708, 0.4167, 0.02708, 0.4479, 0.04375, 0.3792, 0.03542, 0.3812, 0.06042, 0.3917, 0.03542, 0.4667, 0.1646, 0.4729, 0.07708, 0.45, 0.1583, 0.1583, 0.1854, 0.1646, 0.1875, 0.1542, 0.08542, 0.1583, 0.1854, 0.1542, 0.08542, 0.1458, 0.1896, 0.1271, 0.01667, 0.1271, 0.06458, 0.15, 0.025, 0.1646, 0.1875, 0.1771, 0.1896, 0.1688, 0.08542, 0.1854, 0.1896, 0.2062, 0.08542, 0.1771, 0.1896, 0.7479, 0.01458, 0.7625, 0.01667, 0.7458, 0.2271, 0.8042, 0.01458, 0.8083, 0.225, 0.7917, 0.01458, 0.7771, 0.01458, 0.7917, 0.01458, 0.7771, 0.2271, 0.7333, 0.01458, 0.7333, 0.2271, 0.7208, 0.01458, 0.7479, 0.01458, 0.7458, 0.2271, 0.7333, 0.01458, 0.7625, 0.01667, 0.7771, 0.01458, 0.7625, 0.2271, 0.1917, 0.02708, 0.2083, 0.0375, 0.175, 0.0375, 0.2083, 0.05625, 0.1917, 0.06667, 0.2083, 0.0375, 0.175, 0.05625, 0.2083, 0.0375, 0.1917, 0.06667, 0.7625, 0.01667, 0.7625, 0.2271, 0.7479, 0.01458, 0.8042, 0.01458, 0.8083, 0.225, 0.7917, 0.01458, 0.7771, 0.01458, 0.7917, 0.01458, 0.7771, 0.2271, 0.7333, 0.01458, 0.7333, 0.2271, 0.7208, 0.01458, 0.7479, 0.01458, 0.7458, 0.2271, 0.7333, 0.01458, 0.7625, 0.01667, 0.7771, 0.01458, 0.7625, 0.2271, 0.1917, 0.02708, 0.1917, 0.06667, 0.175, 0.0375, 0.2083, 0.0375, 0.1917, 0.06667, 0.1917, 0.02708, 0.2083, 0.05625, 0.1917, 0.06667, 0.2083, 0.0375, 0.2229, 0.2146, 0.4437, 0.2146, 0.2229, 0.3667, 0.5, 0.9958, 0.9979, 0.9958, 0.5, 0.7583, 0.0, 0.9958, 0.0, 0.7583, 0.5, 0.9958, 0.9979, 0.7583, 0.9979, 0.9958, 0.5, 0.7583, 0.5, 0.7583, 0.5, 0.9958, 0.0, 0.7583, 0.0, 0.5188, 0.5, 0.5188, 0.0, 0.7583, 0.5, 0.9958, 0.5, 0.7583, 0.9979, 0.9958, 0.0, 0.5188, 0.5, 0.5188, 0.0, 0.7583, 0.5, 0.5188, 0.9979, 0.5188, 0.5, 0.7583, 0.0, 0.9958, 0.0, 0.7583, 0.5, 0.9958, 0.9979, 0.7583, 0.9979, 0.9958, 0.5, 0.7583, 0.5, 0.7583, 0.5, 0.9958, 0.0, 0.7583, 0.5, 0.5188, 0.9979, 0.5188, 0.5, 0.7583, 0.0, 0.5188, 0.5, 0.5188, 0.0, 0.7583, 0.9979, 0.7583, 0.9979, 0.5188, 0.5, 0.7583, 0.5, 0.7583, 0.5, 0.5188, 0.0, 0.7583, 0.5, 0.7583, 0.5, 0.5188, 0.0, 0.7583, 0.9979, 0.7583, 0.9979, 0.9958, 0.5, 0.7583, 0.0, 0.5188, 0.5, 0.5188, 0.0, 0.7583, 0.2229, 0.5146, 0.4437, 0.5146, 0.2229, 0.3667, 0.5, 0.5188, 0.9979, 0.5188, 0.5, 0.7583, 0.5, 0.5188, 0.9979, 0.5188, 0.5, 0.7583, 0.9979, 0.7583, 0.9979, 0.9958, 0.5, 0.7583, 0.5, 0.7583, 0.5, 0.9958, 0.0, 0.7583, 0.5, 0.5188, 0.9979, 0.5188, 0.5, 0.7583, 0.9979, 0.7583, 0.9979, 0.9958, 0.5, 0.7583, 0.5, 0.7583, 0.5, 0.9958, 0.0, 0.7583, 0.5, 0.5188, 0.9979, 0.5188, 0.5, 0.7583, 0.9979, 0.7583, 0.9979, 0.9958, 0.5, 0.7583, 0.0, 0.5188, 0.5, 0.5188, 0.0, 0.7583, 0.9979, 0.7583, 0.9979, 0.5188, 0.5667, 0.7583, 0.9979, 0.7583, 0.5667, 0.7583, 0.9979, 0.9958, 0.5667, 0.7583, 0.0, 0.7583, 0.5667, 0.9958, 0.5667, 0.7583, 0.5667, 0.5188, 0.0, 0.7583, 0.9979, 0.7583, 0.9979, 0.5188, 0.5, 0.7583, 0.9979, 0.7583, 0.5, 0.7583, 0.9979, 0.9958, 0.5, 0.7583, 0.0, 0.7583, 0.5, 0.9958, 0.0, 0.5188, 0.5, 0.5188, 0.0, 0.7583, 0.5, 0.5188, 0.9979, 0.5188, 0.5, 0.7583, 0.9979, 0.7583, 0.9979, 0.9958, 0.5, 0.7583, 0.2229, 0.2146, 0.2229, 0.3667, 0.4437, 0.2146, 0.9979, 0.7583, 0.9979, 0.9958, 0.5, 0.7583, 0.0, 0.5188, 0.5, 0.5188, 0.0, 0.7583, 0.5, 0.7583, 0.0, 0.7583, 0.5, 0.9958, 0.9979, 0.7583, 0.9979, 0.9958, 0.5, 0.7583, 0.4437, 0.3667, 0.4437, 0.2146, 0.2229, 0.3667, 0.0, 0.5188, 0.5, 0.5188, 0.0, 0.7583, 0.5, 0.5188, 0.9979, 0.5188, 0.5, 0.7583, 0.9979, 0.7583, 0.9979, 0.9958, 0.5, 0.7583, 0.5, 0.7583, 0.5, 0.9958, 0.0, 0.7583, 0.0, 0.5188, 0.5, 0.5188, 0.0, 0.7583, 0.9979, 0.7583, 0.9979, 0.5188, 0.5, 0.7583, 0.5, 0.9958, 0.5, 0.7583, 0.9979, 0.9958, 0.5, 0.5188, 0.9979, 0.5188, 0.5, 0.7583, 0.5, 0.9958, 0.5, 0.7583, 0.9979, 0.9958, 0.5, 0.7583, 0.5, 0.9958, 0.0, 0.7583, 0.0, 0.5188, 0.5, 0.5188, 0.0, 0.7583, 0.5, 0.7583, 0.5, 0.9958, 0.0, 0.7583, 0.0, 0.5188, 0.5, 0.5188, 0.0, 0.7583, 0.5, 0.5188, 0.9979, 0.5188, 0.5, 0.7583, 0.2229, 0.3667, 0.0, 0.3667, 0.2229, 0.2146, 0.5, 0.7583, 0.5, 0.9958, 0.0, 0.7583, 0.0, 0.5188, 0.5, 0.5188, 0.0, 0.7583, 0.0, 0.5188, 0.5, 0.5188, 0.0, 0.7583, 0.5, 0.5188, 0.9979, 0.5188, 0.5, 0.7583, 0.5, 0.7583, 0.5, 0.9958, 0.0, 0.7583, 0.5, 0.5188, 0.9979, 0.5188, 0.5, 0.7583, 0.2229, 0.5146, 0.4437, 0.5146, 0.2229, 0.3667, 0.2229, 0.2146, 0.2229, 0.3667, 0.4437, 0.2146, 0.2229, 0.3667, 0.2229, 0.2146, 0.0, 0.3667, 0.0, 0.2146, 0.0, 0.3667, 0.2229, 0.2146, 0.4437, 0.3667, 0.4437, 0.5146, 0.2229, 0.3667, 0.0, 0.5146, 0.2229, 0.5146, 0.0, 0.3667, 0.2229, 0.3667, 0.0, 0.3667, 0.2229, 0.2146, 0.2229, 0.5146, 0.4437, 0.5146, 0.2229, 0.3667, 0.2229, 0.2146, 0.4437, 0.2146, 0.2229, 0.3667, 0.2229, 0.3667, 0.2229, 0.5146, 0.0, 0.3667, 0.2229, 0.3667, 0.2229, 0.2146, 0.0, 0.3667, 0.4437, 0.3667, 0.4437, 0.5146, 0.2229, 0.3667, 0.2229, 0.2146, 0.2229, 0.3667, 0.4437, 0.2146, 0.0, 0.5146, 0.2229, 0.5146, 0.0, 0.3667, 0.0, 0.5146, 0.2229, 0.5146, 0.0, 0.3667, 0.2229, 0.5146, 0.4437, 0.5146, 0.2229, 0.3667, 0.2229, 0.3667, 0.0, 0.3667, 0.2229, 0.2146, 0.2229, 0.3667, 0.2229, 0.5146, 0.0, 0.3667, 0.2229, 0.5146, 0.4437, 0.5146, 0.2229, 0.3667, 0.0, 0.2146, 0.0, 0.3667, 0.2229, 0.2146, 0.2229, 0.3667, 0.2229, 0.5146, 0.0, 0.3667, 0.2229, 0.5146, 0.4437, 0.5146, 0.2229, 0.3667, 0.2229, 0.3667, 0.2229, 0.2146, 0.0, 0.3667, 0.4437, 0.3667, 0.4437, 0.5146, 0.2229, 0.3667, 0.0, 0.5146, 0.2229, 0.5146, 0.0, 0.3667, 0.4437, 0.3667, 0.4437, 0.2146, 0.2229, 0.3667, 0.0, 0.5188, 0.5, 0.5188, 0.0, 0.7583, 0.2229, 0.3667, 0.2229, 0.2146, 0.0, 0.3667, 0.9979, 0.7583, 0.9979, 0.5188, 0.5, 0.7583, 0.2229, 0.3667, 0.2229, 0.5146, 0.0, 0.3667, 0.2229, 0.3667, 0.2229, 0.5146, 0.0, 0.3667, 0.4437, 0.3667, 0.4437, 0.5146, 0.2229, 0.3667, 0.4437, 0.3667, 0.2229, 0.3667, 0.4437, 0.2146, 0.5, 0.5188, 0.9979, 0.5188, 0.5, 0.7583, 0.4437, 0.3667, 0.4437, 0.2146, 0.2229, 0.3667, 0.9979, 0.7583, 0.5, 0.7583, 0.9979, 0.9958, 0.9979, 0.7583, 0.5, 0.7583, 0.9979, 0.9958, 0.5, 0.7583, 0.0, 0.7583, 0.5, 0.9958, 0.5, 0.7583, 0.5, 0.5188, 0.0, 0.7583, 0.5, 0.7583, 0.5, 0.9958, 0.0, 0.7583, 0.5, 0.9958, 0.5, 0.7583, 0.9979, 0.9958, 0.9979, 0.7583, 0.9979, 0.9958, 0.5, 0.7583, 0.5, 0.7583, 0.5, 0.9958, 0.0, 0.7583, 0.0, 0.9958, 0.0, 0.7583, 0.5, 0.9958, 0.0, 0.5188, 0.5, 0.5188, 0.0, 0.7583, 0.5, 0.7583, 0.5, 0.5188, 0.0, 0.7583, 0.5, 0.7583, 0.5, 0.9958, 0.0, 0.7583, 0.5, 0.9958, 0.9979, 0.9958, 0.5, 0.7583, 0.5, 0.5188, 0.9979, 0.5188, 0.5, 0.7583, 0.9979, 0.7583, 0.9979, 0.5188, 0.5, 0.7583, 0.0, 0.9958, 0.0, 0.7583, 0.5, 0.9958, 0.5, 0.7583, 0.5, 0.9958, 0.0, 0.7583, 0.4437, 0.3667, 0.4437, 0.5146, 0.2229, 0.3667, 0.4437, 0.3667, 0.2229, 0.3667, 0.4437, 0.2146, 0.0, 0.5188, 0.5, 0.5188, 0.0, 0.7583, 0.5, 0.7583, 0.5, 0.5188, 0.0, 0.7583, 0.5, 0.5188, 0.9979, 0.5188, 0.5, 0.7583, 0.0, 0.9958, 0.0, 0.7583, 0.5, 0.9958, 0.5, 0.5188, 0.9979, 0.5188, 0.5, 0.7583, 0.5, 0.5188, 0.9979, 0.5188, 0.5, 0.7583, 0.5, 0.9958, 0.5, 0.7583, 0.9979, 0.9958, 0.5, 0.9958, 0.5, 0.7583, 0.9979, 0.9958, 0.0, 0.5188, 0.5, 0.5188, 0.0, 0.7583, 0.2229, 0.3667, 0.0, 0.3667, 0.2229, 0.2146, 0.0, 0.9958, 0.0, 0.7583, 0.5, 0.9958, 0.2229, 0.3667, 0.0, 0.3667, 0.2229, 0.2146, 0.2229, 0.2146, 0.4437, 0.2146, 0.2229, 0.3667, 0.0, 0.5146, 0.2229, 0.5146, 0.0, 0.3667, 0.2229, 0.2146, 0.2229, 0.3667, 0.4437, 0.2146, 0.0, 0.2146, 0.0, 0.3667, 0.2229, 0.2146, 0.2229, 0.5146, 0.4437, 0.5146, 0.2229, 0.3667, 0.4437, 0.3667, 0.2229, 0.3667, 0.4437, 0.2146, 0.0, 0.5146, 0.2229, 0.5146, 0.0, 0.3667, 0.0, 0.5146, 0.2229, 0.5146, 0.0, 0.3667, 0.2229, 0.5146, 0.4437, 0.5146, 0.2229, 0.3667, 0.0, 0.5146, 0.2229, 0.5146, 0.0, 0.3667, 0.2229, 0.3667, 0.2229, 0.2146, 0.0, 0.3667, 0.4437, 0.3667, 0.4437, 0.2146, 0.2229, 0.3667, 0.9979, 0.7583, 0.9979, 0.9958, 0.5, 0.7583, 0.5, 0.7583, 0.0, 0.7583, 0.5, 0.9958, 0.5, 0.9958, 0.9979, 0.9958, 0.5, 0.7583, 0.0, 0.9958, 0.5, 0.9958, 0.0, 0.7583])
me_c__users_josiah_dropbox_quake_keep_progs_pinetreem.materials.append(mat_c__users_josiah_dropbox_quake_keep_progs_pinetreem)
me_c__users_josiah_dropbox_quake_keep_progs_pinetreem.use_remesh_preserve_volume = False
me_c__users_josiah_dropbox_quake_keep_progs_pinetreem.use_remesh_preserve_attributes = False
me_c__users_josiah_dropbox_quake_keep_progs_pinetreem.use_mirror_vertex_groups = False
me_c__users_josiah_dropbox_quake_keep_progs_pinetreem.update()

# ---- objects
ob_c__users_josiah_dropbox_quake_keep_progs_pinetreem = bpy.data.objects.new('C:\\Users\\Josiah\\Dropbox\\QUAKE\\keep\\progs\\pinetreem', me_c__users_josiah_dropbox_quake_keep_progs_pinetreem)

# ---- transforms, parenting, visibility, modifiers, constraints
ob_c__users_josiah_dropbox_quake_keep_progs_pinetreem.location = (0.0, 0.0, 0.0)
ob_c__users_josiah_dropbox_quake_keep_progs_pinetreem.lineart.crease_threshold = 0.0

# ---- collection membership
col_collection_1.objects.link(ob_c__users_josiah_dropbox_quake_keep_progs_pinetreem)

# ---- scene / render settings (as saved in the file)
scene.frame_start = 1; scene.frame_end = 2; scene.frame_set(1)
scene.render.engine = 'BLENDER_EEVEE_NEXT'
scene.render.resolution_percentage = 50
scene.render.dither_intensity = 0.0
scene.cycles.use_denoising = False
scene.cycles.samples = 128
scene.cycles.sampling_pattern = 'TABULATED_SOBOL'
scene.cycles.light_sampling_threshold = 0.0
scene.cycles.use_adaptive_sampling = False
scene.cycles.use_light_tree = False
scene.cycles.blur_glossy = 0.0
scene.cycles.sample_clamp_indirect = 0.0
scene.view_settings.view_transform = 'Standard'
bpy.context.view_layer.update()

# ---- added for rendering (the .blend has no active camera and no usable light): camera, sun
cam_auto = bpy.data.cameras.new('AutoCamera')
cam_auto.lens = 50.0
cam_auto.sensor_width = 36.0
cam_auto.clip_end = 1000.0
ob_auto_camera = bpy.data.objects.new('AutoCamera', cam_auto)
scene.collection.objects.link(ob_auto_camera)
ob_auto_camera.location = (3.67493, -4.44546, 4.18646)
ob_auto_camera.rotation_euler = (1.09748, -7.21219e-08, 0.694738)
scene.camera = ob_auto_camera
light_auto_sun = bpy.data.lights.new('AutoSun', 'SUN')
light_auto_sun.energy = 3.0
light_auto_sun.angle = 0.0523599
ob_auto_sun = bpy.data.objects.new('AutoSun', light_auto_sun)
scene.collection.objects.link(ob_auto_sun)
ob_auto_sun.rotation_euler = (0.872665, 0.174533, 0.523599)
bpy.context.view_layer.update()
